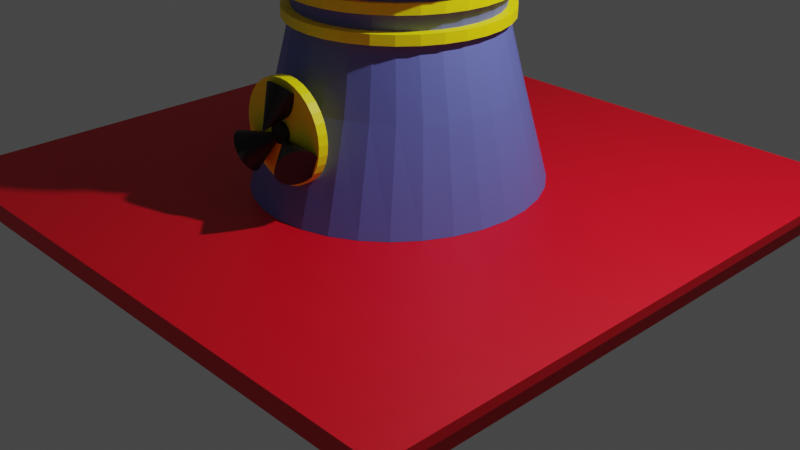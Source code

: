 # Source: EnergyStation.blend  (saved by Blender 3.4.6; exported with 4.5.12 LTS)
import bpy
from mathutils import Matrix  # noqa: F401  (used for matrix-valued properties, if any)

bpy.ops.wm.read_factory_settings(use_empty=True)
scene = bpy.context.scene
scene.name = 'Scene'

# ---- collections
col_collection = bpy.data.collections.new('Collection'); scene.collection.children.link(col_collection)

# ---- materials (node trees are filled in below, after node groups)
mat_material = bpy.data.materials.new('Material')
mat_material.alpha_threshold = 0.0
mat_material.use_transparent_shadow = False
mat_material.roughness = 0.5
mat_material.line_color = (0.0, 0.0, 0.0, 1.0)
mat_material_003 = bpy.data.materials.new('Material.003')
mat_material_003.use_transparent_shadow = False
mat_material_001 = bpy.data.materials.new('Material.001')
mat_material_001.use_transparent_shadow = False
mat_material_002 = bpy.data.materials.new('Material.002')
mat_material_002.use_transparent_shadow = False
mat_material_004 = bpy.data.materials.new('Material.004')
mat_material_004.use_transparent_shadow = False

# ---- material node trees
mat_material.use_nodes = True; mat_material.node_tree.nodes.clear()
_N = mat_material.node_tree.nodes; _L = mat_material.node_tree.links
n0 = _N.new('ShaderNodeOutputMaterial'); n0.name = 'Material Output'; n0.location = (300, 300)
n1 = _N.new('ShaderNodeBsdfPrincipled'); n1.name = 'Principled BSDF'; n1.location = (10, 300)
n1.distribution = 'GGX'
n1.subsurface_method = 'RANDOM_WALK_SKIN'
n1.inputs[0].default_value = (0.8, 0.0, 0.01455, 1.0)
n1.inputs[3].default_value = 1.45
n1.inputs[27].default_value = (0.0, 0.0, 0.0, 1.0)
n1.inputs[28].default_value = 1.0
_L.new(n1.outputs[0], n0.inputs[0])
n0.is_active_output = True
mat_material_003.use_nodes = True; mat_material_003.node_tree.nodes.clear()
_N = mat_material_003.node_tree.nodes; _L = mat_material_003.node_tree.links
n0 = _N.new('ShaderNodeBsdfPrincipled'); n0.name = 'Principled BSDF'; n0.location = (10, 300)
n0.distribution = 'GGX'
n0.subsurface_method = 'RANDOM_WALK_SKIN'
n0.inputs[0].default_value = (0.1267, 0.159, 0.5382, 1.0)
n0.inputs[3].default_value = 1.45
n0.inputs[27].default_value = (0.0, 0.0, 0.0, 1.0)
n0.inputs[28].default_value = 1.0
n1 = _N.new('ShaderNodeOutputMaterial'); n1.name = 'Material Output'; n1.location = (300, 300)
_L.new(n0.outputs[0], n1.inputs[0])
n1.is_active_output = True
mat_material_001.use_nodes = True; mat_material_001.node_tree.nodes.clear()
_N = mat_material_001.node_tree.nodes; _L = mat_material_001.node_tree.links
n0 = _N.new('ShaderNodeBsdfPrincipled'); n0.name = 'Principled BSDF'; n0.location = (10, 300)
n0.distribution = 'GGX'
n0.subsurface_method = 'RANDOM_WALK_SKIN'
n0.inputs[0].default_value = (0.002117, 0.04488, 0.9114, 1.0)
n0.inputs[3].default_value = 1.45
n0.inputs[27].default_value = (0.0, 0.0, 0.0, 1.0)
n0.inputs[28].default_value = 1.0
n1 = _N.new('ShaderNodeOutputMaterial'); n1.name = 'Material Output'; n1.location = (300, 300)
_L.new(n0.outputs[0], n1.inputs[0])
n1.is_active_output = True
mat_material_002.use_nodes = True; mat_material_002.node_tree.nodes.clear()
_N = mat_material_002.node_tree.nodes; _L = mat_material_002.node_tree.links
n0 = _N.new('ShaderNodeBsdfPrincipled'); n0.name = 'Principled BSDF'; n0.location = (10, 300)
n0.distribution = 'GGX'
n0.subsurface_method = 'RANDOM_WALK_SKIN'
n0.inputs[0].default_value = (1.0, 0.9003, 0.0, 1.0)
n0.inputs[3].default_value = 1.45
n0.inputs[27].default_value = (0.0, 0.0, 0.0, 1.0)
n0.inputs[28].default_value = 1.0
n1 = _N.new('ShaderNodeOutputMaterial'); n1.name = 'Material Output'; n1.location = (300, 300)
_L.new(n0.outputs[0], n1.inputs[0])
n1.is_active_output = True
mat_material_004.use_nodes = True; mat_material_004.node_tree.nodes.clear()
_N = mat_material_004.node_tree.nodes; _L = mat_material_004.node_tree.links
n0 = _N.new('ShaderNodeBsdfPrincipled'); n0.name = 'Principled BSDF'; n0.location = (10, 300)
n0.distribution = 'GGX'
n0.subsurface_method = 'RANDOM_WALK_SKIN'
n0.inputs[0].default_value = (0.0, 0.0, 0.0, 1.0)
n0.inputs[3].default_value = 1.45
n0.inputs[27].default_value = (0.0, 0.0, 0.0, 1.0)
n0.inputs[28].default_value = 1.0
n1 = _N.new('ShaderNodeOutputMaterial'); n1.name = 'Material Output'; n1.location = (300, 300)
_L.new(n0.outputs[0], n1.inputs[0])
n1.is_active_output = True

# ---- world
world_world = bpy.data.worlds.new('World'); scene.world = world_world
world_world.use_nodes = True; world_world.node_tree.nodes.clear()
_N = world_world.node_tree.nodes; _L = world_world.node_tree.links
n0 = _N.new('ShaderNodeOutputWorld'); n0.name = 'World Output'; n0.location = (300, 300)
n1 = _N.new('ShaderNodeBackground'); n1.name = 'Background'; n1.location = (10, 300)
n1.inputs[0].default_value = (0.05088, 0.05088, 0.05088, 1.0)
_L.new(n1.outputs[0], n0.inputs[0])
n0.is_active_output = True
world_world.color = (0.05088, 0.05088, 0.05088)
world_world.use_sun_shadow = False
world_world.sun_shadow_jitter_overblur = 0.0

# ---- cameras
cam_camera = bpy.data.cameras.new('Camera')
cam_camera.clip_end = 100.0
cam_camera.ortho_scale = 7.314

# ---- lights
light_light = bpy.data.lights.new('Light', 'POINT')
light_light.transmission_factor = 0.0
light_light.energy = 1000.0
light_light.shadow_soft_size = 0.1
light_light.shadow_maximum_resolution = 0.006
light_light.use_absolute_resolution = True

# ---- meshes
me_cube = bpy.data.meshes.new('Cube')
me_cube.from_pydata([(1.0, 1.0, 1.0), (1.0, 1.0, -1.0), (1.0, -1.0, 1.0), (1.0, -1.0, -1.0), (-1.0, 1.0, 1.0), (-1.0, 1.0, -1.0), (-1.0, -1.0, 1.0), (-1.0, -1.0, -1.0)], [], [(0, 4, 6, 2), (3, 2, 6, 7), (7, 6, 4, 5), (5, 1, 3, 7), (1, 0, 2, 3), (5, 4, 0, 1)])
_uv = me_cube.uv_layers.new(name='UVMap')
_uv.uv.foreach_set('vector', [0.625, 0.5, 0.875, 0.5, 0.875, 0.75, 0.625, 0.75, 0.375, 0.75, 0.625, 0.75, 0.625, 1.0, 0.375, 1.0, 0.375, 0.0, 0.625, 0.0, 0.625, 0.25, 0.375, 0.25, 0.125, 0.5, 0.375, 0.5, 0.375, 0.75, 0.125, 0.75, 0.375, 0.5, 0.625, 0.5, 0.625, 0.75, 0.375, 0.75, 0.375, 0.25, 0.625, 0.25, 0.625, 0.5, 0.375, 0.5])
me_cube.materials.append(mat_material)
me_cube.use_mirror_vertex_groups = False
me_cube.update()
me_cube_001 = bpy.data.meshes.new('Cube.001')
me_cube_001.from_pydata([(1.0, 1.0, 1.0), (1.0, 1.0, -1.0), (1.0, -1.0, 1.0), (1.0, -1.0, -1.0), (-1.0, 1.0, 1.0), (-1.0, 1.0, -1.0), (-1.0, -1.0, 1.0), (-1.0, -1.0, -1.0)], [], [(0, 4, 6, 2), (3, 2, 6, 7), (7, 6, 4, 5), (5, 1, 3, 7), (1, 0, 2, 3), (5, 4, 0, 1)])
_uv = me_cube_001.uv_layers.new(name='UVMap')
_uv.uv.foreach_set('vector', [0.625, 0.5, 0.875, 0.5, 0.875, 0.75, 0.625, 0.75, 0.375, 0.75, 0.625, 0.75, 0.625, 1.0, 0.375, 1.0, 0.375, 0.0, 0.625, 0.0, 0.625, 0.25, 0.375, 0.25, 0.125, 0.5, 0.375, 0.5, 0.375, 0.75, 0.125, 0.75, 0.375, 0.5, 0.625, 0.5, 0.625, 0.75, 0.375, 0.75, 0.375, 0.25, 0.625, 0.25, 0.625, 0.5, 0.375, 0.5])
me_cube_001.materials.append(mat_material)
me_cube_001.use_mirror_vertex_groups = False
me_cube_001.update()
me_cylinder = bpy.data.meshes.new('Cylinder')
me_cylinder.from_pydata([(-3.725e-09, 1.492, -1.0), (-3.54e-09, 1.242, 1.0), (0.2776, 1.464, -1.0), (0.2521, 1.218, 1.0), (0.5444, 1.379, -1.0), (0.4946, 1.148, 1.0), (0.7904, 1.241, -1.0), (0.718, 1.033, 1.0), (1.006, 1.055, -1.0), (0.9139, 0.8783, 1.0), (1.183, 0.8282, -1.0), (1.075, 0.6901, 1.0), (1.314, 0.5698, -1.0), (1.194, 0.4754, 1.0), (1.395, 0.2894, -1.0), (1.268, 0.2423, 1.0), (1.423, 0.0, -1.0), (1.292, -3.608e-09, 1.0), (1.395, -0.2937, -1.0), (1.268, -0.2423, 1.0), (1.314, -0.5741, -1.0), (1.194, -0.4754, 1.0), (1.183, -0.8325, -1.0), (1.075, -0.6901, 1.0), (1.006, -1.059, -1.0), (0.9139, -0.8783, 1.0), (0.7904, -1.245, -1.0), (0.718, -1.033, 1.0), (0.5444, -1.383, -1.0), (0.4946, -1.148, 1.0), (0.2776, -1.468, -1.0), (0.2521, -1.218, 1.0), (-3.725e-09, -1.497, -1.0), (-3.54e-09, -1.242, 1.0), (-0.2776, -1.468, -1.0), (-0.2521, -1.218, 1.0), (-0.5444, -1.383, -1.0), (-0.4946, -1.148, 1.0), (-0.7904, -1.245, -1.0), (-0.718, -1.033, 1.0), (-1.006, -1.059, -1.0), (-0.9139, -0.8783, 1.0), (-1.183, -0.8325, -1.0), (-1.075, -0.6901, 1.0), (-1.314, -0.5741, -1.0), (-1.194, -0.4754, 1.0), (-1.395, -0.2937, -1.0), (-1.268, -0.2423, 1.0), (-1.423, 0.0, -1.0), (-1.292, -3.608e-09, 1.0), (-1.395, 0.2894, -1.0), (-1.268, 0.2423, 1.0), (-1.314, 0.5698, -1.0), (-1.194, 0.4754, 1.0), (-1.183, 0.8282, -1.0), (-1.075, 0.6901, 1.0), (-1.006, 1.055, -1.0), (-0.9139, 0.8783, 1.0), (-0.7904, 1.241, -1.0), (-0.718, 1.033, 1.0), (-0.5444, 1.379, -1.0), (-0.4946, 1.148, 1.0), (-0.2776, 1.464, -1.0), (-0.2521, 1.218, 1.0), (-2.43e-09, 1.18, -0.3394), (0.2342, 1.158, -0.3394), (0.4595, 1.091, -0.3394), (0.6671, 0.9815, -0.3394), (0.849, 0.8347, -0.3394), (0.9984, 0.6558, -0.3394), (1.109, 0.4517, -0.3394), (1.178, 0.2303, -0.3394), (1.201, -2.689e-09, -0.3394), (1.178, -0.2303, -0.3394), (1.109, -0.4517, -0.3394), (0.9984, -0.6558, -0.3394), (0.849, -0.8347, -0.3394), (0.6671, -0.9815, -0.3394), (0.4595, -1.091, -0.3394), (0.2342, -1.158, -0.3394), (-2.43e-09, -1.18, -0.3394), (-0.2342, -1.158, -0.3394), (-0.4595, -1.091, -0.3394), (-0.6671, -0.9815, -0.3394), (-0.849, -0.8347, -0.3394), (-0.9984, -0.6558, -0.3394), (-1.109, -0.4517, -0.3394), (-1.178, -0.2303, -0.3394), (-1.201, -2.689e-09, -0.3394), (-1.178, 0.2303, -0.3394), (-1.109, 0.4517, -0.3394), (-0.9984, 0.6558, -0.3394), (-0.849, 0.8347, -0.3394), (-0.6671, 0.9815, -0.3394), (-0.4595, 1.091, -0.3394), (-0.2342, 1.158, -0.3394), (-2.137e-09, 1.098, 0.6161), (0.2295, 1.077, 0.6161), (0.4502, 1.014, 0.6161), (0.6536, 0.9127, 0.6161), (0.8319, 0.7762, 0.6161), (0.9782, 0.6098, 0.6161), (1.087, 0.4201, 0.6161), (1.154, 0.2141, 0.6161), (1.177, -1.455e-09, 0.6161), (1.154, -0.2141, 0.6161), (1.087, -0.4201, 0.6161), (0.9782, -0.6098, 0.6161), (0.8319, -0.7762, 0.6161), (0.6536, -0.9127, 0.6161), (0.4502, -1.014, 0.6161), (0.2295, -1.077, 0.6161), (-2.137e-09, -1.098, 0.6161), (-0.2295, -1.077, 0.6161), (-0.4502, -1.014, 0.6161), (-0.6536, -0.9127, 0.6161), (-0.8319, -0.7762, 0.6161), (-0.9782, -0.6098, 0.6161), (-1.087, -0.4201, 0.6161), (-1.154, -0.2141, 0.6161), (-1.177, -1.455e-09, 0.6161), (-1.154, 0.2141, 0.6161), (-1.087, 0.4201, 0.6161), (-0.9782, 0.6098, 0.6161), (-0.8319, 0.7762, 0.6161), (-0.6536, 0.9127, 0.6161), (-0.4502, 1.014, 0.6161), (-0.2295, 1.077, 0.6161), (0.1951, 0.9808, 0.1677), (0.3827, 0.9239, 0.1677), (0.5556, 0.8315, 0.1677), (0.7071, 0.7071, 0.1677), (0.8315, 0.5556, 0.1677), (0.9239, 0.3827, 0.1677), (0.9808, 0.1951, 0.1677), (1.0, 0.0, 0.1677), (0.9808, -0.1951, 0.1677), (0.9239, -0.3827, 0.1677), (0.8315, -0.5556, 0.1677), (0.7071, -0.7071, 0.1677), (0.5556, -0.8315, 0.1677), (0.3827, -0.9239, 0.1677), (0.1951, -0.9808, 0.1677), (0.0, -1.0, 0.1677), (-0.1951, -0.9808, 0.1677), (-0.3827, -0.9239, 0.1677), (-0.5556, -0.8315, 0.1677), (-0.7071, -0.7071, 0.1677), (-0.8315, -0.5556, 0.1677), (-0.9239, -0.3827, 0.1677), (-0.9808, -0.1951, 0.1677), (-1.0, 0.0, 0.1677), (-0.9808, 0.1951, 0.1677), (-0.9239, 0.3827, 0.1677), (-0.8315, 0.5556, 0.1677), (-0.7071, 0.7071, 0.1677), (-0.5556, 0.8315, 0.1677), (-0.3827, 0.9239, 0.1677), (-0.1951, 0.9808, 0.1677), (0.0, 1.0, 0.1677), (-5.118e-09, 0.9616, -1.0), (0.2776, 0.9432, -1.0), (0.5444, 0.8884, -1.0), (0.7904, 0.7996, -1.0), (1.006, 0.68, -1.0), (1.183, 0.7963, -1.0), (1.314, 0.5478, -1.0), (1.395, 0.2782, -1.0), (1.423, -0.002158, -1.0), (1.395, -0.1876, -1.0), (1.314, -0.5522, -1.0), (1.183, -0.8006, -1.0), (1.006, -0.68, -1.0), (0.7904, -0.7996, -1.0), (0.5444, -0.8884, -1.0), (0.2776, -0.9432, -1.0), (-5.118e-09, -0.9616, -1.0), (-0.2776, -0.9432, -1.0), (-0.5444, -0.8884, -1.0), (-0.7904, -0.7996, -1.0), (-1.006, -0.68, -1.0), (-1.183, -0.8006, -1.0), (-1.314, -0.5522, -1.0), (-1.395, -0.2825, -1.0), (-1.423, -0.002158, -1.0), (-1.395, 0.2782, -1.0), (-1.314, 0.5478, -1.0), (-1.183, 0.7963, -1.0), (-1.006, 0.68, -1.0), (-0.7904, 0.7996, -1.0), (-0.5444, 0.8884, -1.0), (-0.2776, 0.9432, -1.0)], [], [(96, 1, 3, 97), (97, 3, 5, 98), (98, 5, 7, 99), (99, 7, 9, 100), (100, 9, 11, 101), (101, 11, 13, 102), (102, 13, 15, 103), (103, 15, 17, 104), (104, 17, 19, 105), (105, 19, 21, 106), (106, 21, 23, 107), (107, 23, 25, 108), (108, 25, 27, 109), (109, 27, 29, 110), (110, 29, 31, 111), (111, 31, 33, 112), (112, 33, 35, 113), (113, 35, 37, 114), (114, 37, 39, 115), (115, 39, 41, 116), (116, 41, 43, 117), (117, 43, 45, 118), (118, 45, 47, 119), (119, 47, 49, 120), (120, 49, 51, 121), (121, 51, 53, 122), (122, 53, 55, 123), (123, 55, 57, 124), (124, 57, 59, 125), (125, 59, 61, 126), (3, 1, 63, 61, 59, 57, 55, 53, 51, 49, 47, 45, 43, 41, 39, 37, 35, 33, 31, 29, 27, 25, 23, 21, 19, 17, 15, 13, 11, 9, 7, 5), (126, 61, 63, 127), (127, 63, 1, 96), (62, 95, 64, 0), (60, 94, 95, 62), (58, 93, 94, 60), (56, 92, 93, 58), (54, 91, 92, 56), (52, 90, 91, 54), (50, 89, 90, 52), (48, 88, 89, 50), (46, 87, 88, 48), (44, 86, 87, 46), (42, 85, 86, 44), (40, 84, 85, 42), (38, 83, 84, 40), (36, 82, 83, 38), (34, 81, 82, 36), (32, 80, 81, 34), (30, 79, 80, 32), (28, 78, 79, 30), (26, 77, 78, 28), (24, 76, 77, 26), (22, 75, 76, 24), (20, 74, 75, 22), (18, 73, 74, 20), (16, 72, 73, 18), (14, 71, 72, 16), (12, 70, 71, 14), (10, 69, 70, 12), (8, 68, 69, 10), (6, 67, 68, 8), (4, 66, 67, 6), (2, 65, 66, 4), (0, 64, 65, 2), (158, 127, 96, 159), (157, 126, 127, 158), (156, 125, 126, 157), (155, 124, 125, 156), (154, 123, 124, 155), (153, 122, 123, 154), (152, 121, 122, 153), (151, 120, 121, 152), (150, 119, 120, 151), (149, 118, 119, 150), (148, 117, 118, 149), (147, 116, 117, 148), (146, 115, 116, 147), (145, 114, 115, 146), (144, 113, 114, 145), (143, 112, 113, 144), (142, 111, 112, 143), (141, 110, 111, 142), (140, 109, 110, 141), (139, 108, 109, 140), (138, 107, 108, 139), (137, 106, 107, 138), (136, 105, 106, 137), (135, 104, 105, 136), (134, 103, 104, 135), (133, 102, 103, 134), (132, 101, 102, 133), (131, 100, 101, 132), (130, 99, 100, 131), (129, 98, 99, 130), (128, 97, 98, 129), (159, 96, 97, 128), (64, 159, 128, 65), (65, 128, 129, 66), (66, 129, 130, 67), (67, 130, 131, 68), (68, 131, 132, 69), (69, 132, 133, 70), (70, 133, 134, 71), (71, 134, 135, 72), (72, 135, 136, 73), (73, 136, 137, 74), (74, 137, 138, 75), (75, 138, 139, 76), (76, 139, 140, 77), (77, 140, 141, 78), (78, 141, 142, 79), (79, 142, 143, 80), (80, 143, 144, 81), (81, 144, 145, 82), (82, 145, 146, 83), (83, 146, 147, 84), (84, 147, 148, 85), (85, 148, 149, 86), (86, 149, 150, 87), (87, 150, 151, 88), (88, 151, 152, 89), (89, 152, 153, 90), (90, 153, 154, 91), (91, 154, 155, 92), (92, 155, 156, 93), (93, 156, 157, 94), (94, 157, 158, 95), (95, 158, 159, 64), (160, 161, 162, 163, 164, 165, 166, 167, 168, 169, 170, 171, 172, 173, 174, 175, 176, 177, 178, 179, 180, 181, 182, 183, 184, 185, 186, 187, 188, 189, 190, 191)])
_uv = me_cylinder.uv_layers.new(name='UVMap')
_uv.uv.foreach_set('vector', [1.0, 0.904, 1.0, 1.0, 0.9688, 1.0, 0.9688, 0.904, 0.9688, 0.904, 0.9688, 1.0, 0.9375, 1.0, 0.9375, 0.904, 0.9375, 0.904, 0.9375, 1.0, 0.9062, 1.0, 0.9062, 0.904, 0.9062, 0.904, 0.9062, 1.0, 0.875, 1.0, 0.875, 0.904, 0.875, 0.904, 0.875, 1.0, 0.8438, 1.0, 0.8438, 0.904, 0.8438, 0.904, 0.8438, 1.0, 0.8125, 1.0, 0.8125, 0.904, 0.8125, 0.904, 0.8125, 1.0, 0.7812, 1.0, 0.7812, 0.904, 0.7812, 0.904, 0.7812, 1.0, 0.75, 1.0, 0.75, 0.904, 0.75, 0.904, 0.75, 1.0, 0.7188, 1.0, 0.7188, 0.904, 0.7188, 0.904, 0.7188, 1.0, 0.6875, 1.0, 0.6875, 0.904, 0.6875, 0.904, 0.6875, 1.0, 0.6562, 1.0, 0.6562, 0.904, 0.6562, 0.904, 0.6562, 1.0, 0.625, 1.0, 0.625, 0.904, 0.625, 0.904, 0.625, 1.0, 0.5938, 1.0, 0.5938, 0.904, 0.5938, 0.904, 0.5938, 1.0, 0.5625, 1.0, 0.5625, 0.904, 0.5625, 0.904, 0.5625, 1.0, 0.5312, 1.0, 0.5312, 0.904, 0.5312, 0.904, 0.5312, 1.0, 0.5, 1.0, 0.5, 0.904, 0.5, 0.904, 0.5, 1.0, 0.4688, 1.0, 0.4688, 0.904, 0.4688, 0.904, 0.4688, 1.0, 0.4375, 1.0, 0.4375, 0.904, 0.4375, 0.904, 0.4375, 1.0, 0.4062, 1.0, 0.4062, 0.904, 0.4062, 0.904, 0.4062, 1.0, 0.375, 1.0, 0.375, 0.904, 0.375, 0.904, 0.375, 1.0, 0.3438, 1.0, 0.3438, 0.904, 0.3438, 0.904, 0.3438, 1.0, 0.3125, 1.0, 0.3125, 0.904, 0.3125, 0.904, 0.3125, 1.0, 0.2812, 1.0, 0.2812, 0.904, 0.2812, 0.904, 0.2812, 1.0, 0.25, 1.0, 0.25, 0.904, 0.25, 0.904, 0.25, 1.0, 0.2188, 1.0, 0.2188, 0.904, 0.2188, 0.904, 0.2188, 1.0, 0.1875, 1.0, 0.1875, 0.904, 0.1875, 0.904, 0.1875, 1.0, 0.1562, 1.0, 0.1562, 0.904, 0.1562, 0.904, 0.1562, 1.0, 0.125, 1.0, 0.125, 0.904, 0.125, 0.904, 0.125, 1.0, 0.09375, 1.0, 0.09375, 0.904, 0.09375, 0.904, 0.09375, 1.0, 0.0625, 1.0, 0.0625, 0.904, 0.2968, 0.4854, 0.25, 0.49, 0.2032, 0.4854, 0.1582, 0.4717, 0.1167, 0.4496, 0.08029, 0.4197, 0.05045, 0.3833, 0.02827, 0.3418, 0.01461, 0.2968, 0.01, 0.25, 0.01461, 0.2032, 0.02827, 0.1582, 0.05045, 0.1167, 0.08029, 0.08029, 0.1167, 0.05045, 0.1582, 0.02827, 0.2032, 0.01461, 0.25, 0.01, 0.2968, 0.01461, 0.3418, 0.02827, 0.3833, 0.05045, 0.4197, 0.08029, 0.4496, 0.1167, 0.4717, 0.1582, 0.4854, 0.2032, 0.49, 0.25, 0.4854, 0.2968, 0.4717, 0.3418, 0.4496, 0.3833, 0.4197, 0.4197, 0.3833, 0.4496, 0.3418, 0.4717, 0.0625, 0.904, 0.0625, 1.0, 0.03125, 1.0, 0.03125, 0.904, 0.03125, 0.904, 0.03125, 1.0, 0.0, 1.0, 0.0, 0.904, 0.03125, 0.5, 0.03125, 0.6651, 0.0, 0.6651, 0.0, 0.5, 0.0625, 0.5, 0.0625, 0.6651, 0.03125, 0.6651, 0.03125, 0.5, 0.09375, 0.5, 0.09375, 0.6651, 0.0625, 0.6651, 0.0625, 0.5, 0.125, 0.5, 0.125, 0.6651, 0.09375, 0.6651, 0.09375, 0.5, 0.1562, 0.5, 0.1562, 0.6651, 0.125, 0.6651, 0.125, 0.5, 0.1875, 0.5, 0.1875, 0.6651, 0.1562, 0.6651, 0.1562, 0.5, 0.2188, 0.5, 0.2188, 0.6651, 0.1875, 0.6651, 0.1875, 0.5, 0.25, 0.5, 0.25, 0.6651, 0.2188, 0.6651, 0.2188, 0.5, 0.2812, 0.5, 0.2812, 0.6651, 0.25, 0.6651, 0.25, 0.5, 0.3125, 0.5, 0.3125, 0.6651, 0.2812, 0.6651, 0.2812, 0.5, 0.3438, 0.5, 0.3438, 0.6651, 0.3125, 0.6651, 0.3125, 0.5, 0.375, 0.5, 0.375, 0.6651, 0.3438, 0.6651, 0.3438, 0.5, 0.4062, 0.5, 0.4062, 0.6651, 0.375, 0.6651, 0.375, 0.5, 0.4375, 0.5, 0.4375, 0.6651, 0.4062, 0.6651, 0.4062, 0.5, 0.4688, 0.5, 0.4688, 0.6651, 0.4375, 0.6651, 0.4375, 0.5, 0.5, 0.5, 0.5, 0.6651, 0.4688, 0.6651, 0.4688, 0.5, 0.5312, 0.5, 0.5312, 0.6651, 0.5, 0.6651, 0.5, 0.5, 0.5625, 0.5, 0.5625, 0.6651, 0.5312, 0.6651, 0.5312, 0.5, 0.5938, 0.5, 0.5938, 0.6651, 0.5625, 0.6651, 0.5625, 0.5, 0.625, 0.5, 0.625, 0.6651, 0.5938, 0.6651, 0.5938, 0.5, 0.6562, 0.5, 0.6562, 0.6651, 0.625, 0.6651, 0.625, 0.5, 0.6875, 0.5, 0.6875, 0.6651, 0.6562, 0.6651, 0.6562, 0.5, 0.7188, 0.5, 0.7188, 0.6651, 0.6875, 0.6651, 0.6875, 0.5, 0.75, 0.5, 0.75, 0.6651, 0.7188, 0.6651, 0.7188, 0.5, 0.7812, 0.5, 0.7812, 0.6651, 0.75, 0.6651, 0.75, 0.5, 0.8125, 0.5, 0.8125, 0.6651, 0.7812, 0.6651, 0.7812, 0.5, 0.8438, 0.5, 0.8438, 0.6651, 0.8125, 0.6651, 0.8125, 0.5, 0.875, 0.5, 0.875, 0.6651, 0.8438, 0.6651, 0.8438, 0.5, 0.9062, 0.5, 0.9062, 0.6651, 0.875, 0.6651, 0.875, 0.5, 0.9375, 0.5, 0.9375, 0.6651, 0.9062, 0.6651, 0.9062, 0.5, 0.9688, 0.5, 0.9688, 0.6651, 0.9375, 0.6651, 0.9375, 0.5, 1.0, 0.5, 1.0, 0.6651, 0.9688, 0.6651, 0.9688, 0.5, 0.03125, 0.7919, 0.03125, 0.904, 0.0, 0.904, 0.0, 0.7919, 0.0625, 0.7919, 0.0625, 0.904, 0.03125, 0.904, 0.03125, 0.7919, 0.09375, 0.7919, 0.09375, 0.904, 0.0625, 0.904, 0.0625, 0.7919, 0.125, 0.7919, 0.125, 0.904, 0.09375, 0.904, 0.09375, 0.7919, 0.1562, 0.7919, 0.1562, 0.904, 0.125, 0.904, 0.125, 0.7919, 0.1875, 0.7919, 0.1875, 0.904, 0.1562, 0.904, 0.1562, 0.7919, 0.2188, 0.7919, 0.2188, 0.904, 0.1875, 0.904, 0.1875, 0.7919, 0.25, 0.7919, 0.25, 0.904, 0.2188, 0.904, 0.2188, 0.7919, 0.2812, 0.7919, 0.2812, 0.904, 0.25, 0.904, 0.25, 0.7919, 0.3125, 0.7919, 0.3125, 0.904, 0.2812, 0.904, 0.2812, 0.7919, 0.3438, 0.7919, 0.3438, 0.904, 0.3125, 0.904, 0.3125, 0.7919, 0.375, 0.7919, 0.375, 0.904, 0.3438, 0.904, 0.3438, 0.7919, 0.4062, 0.7919, 0.4062, 0.904, 0.375, 0.904, 0.375, 0.7919, 0.4375, 0.7919, 0.4375, 0.904, 0.4062, 0.904, 0.4062, 0.7919, 0.4688, 0.7919, 0.4688, 0.904, 0.4375, 0.904, 0.4375, 0.7919, 0.5, 0.7919, 0.5, 0.904, 0.4688, 0.904, 0.4688, 0.7919, 0.5312, 0.7919, 0.5312, 0.904, 0.5, 0.904, 0.5, 0.7919, 0.5625, 0.7919, 0.5625, 0.904, 0.5312, 0.904, 0.5312, 0.7919, 0.5938, 0.7919, 0.5938, 0.904, 0.5625, 0.904, 0.5625, 0.7919, 0.625, 0.7919, 0.625, 0.904, 0.5938, 0.904, 0.5938, 0.7919, 0.6562, 0.7919, 0.6562, 0.904, 0.625, 0.904, 0.625, 0.7919, 0.6875, 0.7919, 0.6875, 0.904, 0.6562, 0.904, 0.6562, 0.7919, 0.7188, 0.7919, 0.7188, 0.904, 0.6875, 0.904, 0.6875, 0.7919, 0.75, 0.7919, 0.75, 0.904, 0.7188, 0.904, 0.7188, 0.7919, 0.7812, 0.7919, 0.7812, 0.904, 0.75, 0.904, 0.75, 0.7919, 0.8125, 0.7919, 0.8125, 0.904, 0.7812, 0.904, 0.7812, 0.7919, 0.8438, 0.7919, 0.8438, 0.904, 0.8125, 0.904, 0.8125, 0.7919, 0.875, 0.7919, 0.875, 0.904, 0.8438, 0.904, 0.8438, 0.7919, 0.9062, 0.7919, 0.9062, 0.904, 0.875, 0.904, 0.875, 0.7919, 0.9375, 0.7919, 0.9375, 0.904, 0.9062, 0.904, 0.9062, 0.7919, 0.9688, 0.7919, 0.9688, 0.904, 0.9375, 0.904, 0.9375, 0.7919, 1.0, 0.7919, 1.0, 0.904, 0.9688, 0.904, 0.9688, 0.7919, 1.0, 0.6651, 1.0, 0.7919, 0.9688, 0.7919, 0.9688, 0.6651, 0.9688, 0.6651, 0.9688, 0.7919, 0.9375, 0.7919, 0.9375, 0.6651, 0.9375, 0.6651, 0.9375, 0.7919, 0.9062, 0.7919, 0.9062, 0.6651, 0.9062, 0.6651, 0.9062, 0.7919, 0.875, 0.7919, 0.875, 0.6651, 0.875, 0.6651, 0.875, 0.7919, 0.8438, 0.7919, 0.8438, 0.6651, 0.8438, 0.6651, 0.8438, 0.7919, 0.8125, 0.7919, 0.8125, 0.6651, 0.8125, 0.6651, 0.8125, 0.7919, 0.7812, 0.7919, 0.7812, 0.6651, 0.7812, 0.6651, 0.7812, 0.7919, 0.75, 0.7919, 0.75, 0.6651, 0.75, 0.6651, 0.75, 0.7919, 0.7188, 0.7919, 0.7188, 0.6651, 0.7188, 0.6651, 0.7188, 0.7919, 0.6875, 0.7919, 0.6875, 0.6651, 0.6875, 0.6651, 0.6875, 0.7919, 0.6562, 0.7919, 0.6562, 0.6651, 0.6562, 0.6651, 0.6562, 0.7919, 0.625, 0.7919, 0.625, 0.6651, 0.625, 0.6651, 0.625, 0.7919, 0.5938, 0.7919, 0.5938, 0.6651, 0.5938, 0.6651, 0.5938, 0.7919, 0.5625, 0.7919, 0.5625, 0.6651, 0.5625, 0.6651, 0.5625, 0.7919, 0.5312, 0.7919, 0.5312, 0.6651, 0.5312, 0.6651, 0.5312, 0.7919, 0.5, 0.7919, 0.5, 0.6651, 0.5, 0.6651, 0.5, 0.7919, 0.4688, 0.7919, 0.4688, 0.6651, 0.4688, 0.6651, 0.4688, 0.7919, 0.4375, 0.7919, 0.4375, 0.6651, 0.4375, 0.6651, 0.4375, 0.7919, 0.4062, 0.7919, 0.4062, 0.6651, 0.4062, 0.6651, 0.4062, 0.7919, 0.375, 0.7919, 0.375, 0.6651, 0.375, 0.6651, 0.375, 0.7919, 0.3438, 0.7919, 0.3438, 0.6651, 0.3438, 0.6651, 0.3438, 0.7919, 0.3125, 0.7919, 0.3125, 0.6651, 0.3125, 0.6651, 0.3125, 0.7919, 0.2812, 0.7919, 0.2812, 0.6651, 0.2812, 0.6651, 0.2812, 0.7919, 0.25, 0.7919, 0.25, 0.6651, 0.25, 0.6651, 0.25, 0.7919, 0.2188, 0.7919, 0.2188, 0.6651, 0.2188, 0.6651, 0.2188, 0.7919, 0.1875, 0.7919, 0.1875, 0.6651, 0.1875, 0.6651, 0.1875, 0.7919, 0.1562, 0.7919, 0.1562, 0.6651, 0.1562, 0.6651, 0.1562, 0.7919, 0.125, 0.7919, 0.125, 0.6651, 0.125, 0.6651, 0.125, 0.7919, 0.09375, 0.7919, 0.09375, 0.6651, 0.09375, 0.6651, 0.09375, 0.7919, 0.0625, 0.7919, 0.0625, 0.6651, 0.0625, 0.6651, 0.0625, 0.7919, 0.03125, 0.7919, 0.03125, 0.6651, 0.03125, 0.6651, 0.03125, 0.7919, 0.0, 0.7919, 0.0, 0.6651, 0.75, 0.49, 0.7968, 0.4854, 0.8418, 0.4717, 0.8833, 0.4496, 0.9197, 0.4197, 0.9496, 0.3833, 0.9717, 0.3418, 0.9854, 0.2968, 0.99, 0.25, 0.9854, 0.2032, 0.9717, 0.1582, 0.9496, 0.1167, 0.9197, 0.08029, 0.8833, 0.05045, 0.8418, 0.02827, 0.7968, 0.01461, 0.75, 0.01, 0.7032, 0.01461, 0.6582, 0.02827, 0.6167, 0.05045, 0.5803, 0.08029, 0.5504, 0.1167, 0.5283, 0.1582, 0.5146, 0.2032, 0.51, 0.25, 0.5146, 0.2968, 0.5283, 0.3418, 0.5504, 0.3833, 0.5803, 0.4197, 0.6167, 0.4496, 0.6582, 0.4717, 0.7032, 0.4854])
me_cylinder.materials.append(mat_material_003)
me_cylinder.update()
me_cylinder_001 = bpy.data.meshes.new('Cylinder.001')
me_cylinder_001.from_pydata([(0.0, 1.0, -1.0), (0.0, 1.0, 1.0), (0.1951, 0.9808, -1.0), (0.1951, 0.9808, 1.0), (0.3827, 0.9239, -1.0), (0.3827, 0.9239, 1.0), (0.5556, 0.8315, -1.0), (0.5556, 0.8315, 1.0), (0.7071, 0.7071, -1.0), (0.7071, 0.7071, 1.0), (0.8315, 0.5556, -1.0), (0.8315, 0.5556, 1.0), (0.9239, 0.3827, -1.0), (0.9239, 0.3827, 1.0), (0.9808, 0.1951, -1.0), (0.9808, 0.1951, 1.0), (1.0, 0.0, -1.0), (1.0, 0.0, 1.0), (0.9808, -0.1951, -1.0), (0.9808, -0.1951, 1.0), (0.9239, -0.3827, -1.0), (0.9239, -0.3827, 1.0), (0.8315, -0.5556, -1.0), (0.8315, -0.5556, 1.0), (0.7071, -0.7071, -1.0), (0.7071, -0.7071, 1.0), (0.5556, -0.8315, -1.0), (0.5556, -0.8315, 1.0), (0.3827, -0.9239, -1.0), (0.3827, -0.9239, 1.0), (0.1951, -0.9808, -1.0), (0.1951, -0.9808, 1.0), (0.0, -1.0, -1.0), (0.0, -1.0, 1.0), (-0.1951, -0.9808, -1.0), (-0.1951, -0.9808, 1.0), (-0.3827, -0.9239, -1.0), (-0.3827, -0.9239, 1.0), (-0.5556, -0.8315, -1.0), (-0.5556, -0.8315, 1.0), (-0.7071, -0.7071, -1.0), (-0.7071, -0.7071, 1.0), (-0.8315, -0.5556, -1.0), (-0.8315, -0.5556, 1.0), (-0.9239, -0.3827, -1.0), (-0.9239, -0.3827, 1.0), (-0.9808, -0.1951, -1.0), (-0.9808, -0.1951, 1.0), (-1.0, 0.0, -1.0), (-1.0, 0.0, 1.0), (-0.9808, 0.1951, -1.0), (-0.9808, 0.1951, 1.0), (-0.9239, 0.3827, -1.0), (-0.9239, 0.3827, 1.0), (-0.8315, 0.5556, -1.0), (-0.8315, 0.5556, 1.0), (-0.7071, 0.7071, -1.0), (-0.7071, 0.7071, 1.0), (-0.5556, 0.8315, -1.0), (-0.5556, 0.8315, 1.0), (-0.3827, 0.9239, -1.0), (-0.3827, 0.9239, 1.0), (-0.1951, 0.9808, -1.0), (-0.1951, 0.9808, 1.0)], [], [(0, 1, 3, 2), (2, 3, 5, 4), (4, 5, 7, 6), (6, 7, 9, 8), (8, 9, 11, 10), (10, 11, 13, 12), (12, 13, 15, 14), (14, 15, 17, 16), (16, 17, 19, 18), (18, 19, 21, 20), (20, 21, 23, 22), (22, 23, 25, 24), (24, 25, 27, 26), (26, 27, 29, 28), (28, 29, 31, 30), (30, 31, 33, 32), (32, 33, 35, 34), (34, 35, 37, 36), (36, 37, 39, 38), (38, 39, 41, 40), (40, 41, 43, 42), (42, 43, 45, 44), (44, 45, 47, 46), (46, 47, 49, 48), (48, 49, 51, 50), (50, 51, 53, 52), (52, 53, 55, 54), (54, 55, 57, 56), (56, 57, 59, 58), (58, 59, 61, 60), (3, 1, 63, 61, 59, 57, 55, 53, 51, 49, 47, 45, 43, 41, 39, 37, 35, 33, 31, 29, 27, 25, 23, 21, 19, 17, 15, 13, 11, 9, 7, 5), (60, 61, 63, 62), (62, 63, 1, 0), (0, 2, 4, 6, 8, 10, 12, 14, 16, 18, 20, 22, 24, 26, 28, 30, 32, 34, 36, 38, 40, 42, 44, 46, 48, 50, 52, 54, 56, 58, 60, 62)])
_uv = me_cylinder_001.uv_layers.new(name='UVMap')
_uv.uv.foreach_set('vector', [1.0, 0.5, 1.0, 1.0, 0.9688, 1.0, 0.9688, 0.5, 0.9688, 0.5, 0.9688, 1.0, 0.9375, 1.0, 0.9375, 0.5, 0.9375, 0.5, 0.9375, 1.0, 0.9062, 1.0, 0.9062, 0.5, 0.9062, 0.5, 0.9062, 1.0, 0.875, 1.0, 0.875, 0.5, 0.875, 0.5, 0.875, 1.0, 0.8438, 1.0, 0.8438, 0.5, 0.8438, 0.5, 0.8438, 1.0, 0.8125, 1.0, 0.8125, 0.5, 0.8125, 0.5, 0.8125, 1.0, 0.7812, 1.0, 0.7812, 0.5, 0.7812, 0.5, 0.7812, 1.0, 0.75, 1.0, 0.75, 0.5, 0.75, 0.5, 0.75, 1.0, 0.7188, 1.0, 0.7188, 0.5, 0.7188, 0.5, 0.7188, 1.0, 0.6875, 1.0, 0.6875, 0.5, 0.6875, 0.5, 0.6875, 1.0, 0.6562, 1.0, 0.6562, 0.5, 0.6562, 0.5, 0.6562, 1.0, 0.625, 1.0, 0.625, 0.5, 0.625, 0.5, 0.625, 1.0, 0.5938, 1.0, 0.5938, 0.5, 0.5938, 0.5, 0.5938, 1.0, 0.5625, 1.0, 0.5625, 0.5, 0.5625, 0.5, 0.5625, 1.0, 0.5312, 1.0, 0.5312, 0.5, 0.5312, 0.5, 0.5312, 1.0, 0.5, 1.0, 0.5, 0.5, 0.5, 0.5, 0.5, 1.0, 0.4688, 1.0, 0.4688, 0.5, 0.4688, 0.5, 0.4688, 1.0, 0.4375, 1.0, 0.4375, 0.5, 0.4375, 0.5, 0.4375, 1.0, 0.4062, 1.0, 0.4062, 0.5, 0.4062, 0.5, 0.4062, 1.0, 0.375, 1.0, 0.375, 0.5, 0.375, 0.5, 0.375, 1.0, 0.3438, 1.0, 0.3438, 0.5, 0.3438, 0.5, 0.3438, 1.0, 0.3125, 1.0, 0.3125, 0.5, 0.3125, 0.5, 0.3125, 1.0, 0.2812, 1.0, 0.2812, 0.5, 0.2812, 0.5, 0.2812, 1.0, 0.25, 1.0, 0.25, 0.5, 0.25, 0.5, 0.25, 1.0, 0.2188, 1.0, 0.2188, 0.5, 0.2188, 0.5, 0.2188, 1.0, 0.1875, 1.0, 0.1875, 0.5, 0.1875, 0.5, 0.1875, 1.0, 0.1562, 1.0, 0.1562, 0.5, 0.1562, 0.5, 0.1562, 1.0, 0.125, 1.0, 0.125, 0.5, 0.125, 0.5, 0.125, 1.0, 0.09375, 1.0, 0.09375, 0.5, 0.09375, 0.5, 0.09375, 1.0, 0.0625, 1.0, 0.0625, 0.5, 0.2968, 0.4854, 0.25, 0.49, 0.2032, 0.4854, 0.1582, 0.4717, 0.1167, 0.4496, 0.08029, 0.4197, 0.05045, 0.3833, 0.02827, 0.3418, 0.01461, 0.2968, 0.01, 0.25, 0.01461, 0.2032, 0.02827, 0.1582, 0.05045, 0.1167, 0.08029, 0.08029, 0.1167, 0.05045, 0.1582, 0.02827, 0.2032, 0.01461, 0.25, 0.01, 0.2968, 0.01461, 0.3418, 0.02827, 0.3833, 0.05045, 0.4197, 0.08029, 0.4496, 0.1167, 0.4717, 0.1582, 0.4854, 0.2032, 0.49, 0.25, 0.4854, 0.2968, 0.4717, 0.3418, 0.4496, 0.3833, 0.4197, 0.4197, 0.3833, 0.4496, 0.3418, 0.4717, 0.0625, 0.5, 0.0625, 1.0, 0.03125, 1.0, 0.03125, 0.5, 0.03125, 0.5, 0.03125, 1.0, 0.0, 1.0, 0.0, 0.5, 0.75, 0.49, 0.7968, 0.4854, 0.8418, 0.4717, 0.8833, 0.4496, 0.9197, 0.4197, 0.9496, 0.3833, 0.9717, 0.3418, 0.9854, 0.2968, 0.99, 0.25, 0.9854, 0.2032, 0.9717, 0.1582, 0.9496, 0.1167, 0.9197, 0.08029, 0.8833, 0.05045, 0.8418, 0.02827, 0.7968, 0.01461, 0.75, 0.01, 0.7032, 0.01461, 0.6582, 0.02827, 0.6167, 0.05045, 0.5803, 0.08029, 0.5504, 0.1167, 0.5283, 0.1582, 0.5146, 0.2032, 0.51, 0.25, 0.5146, 0.2968, 0.5283, 0.3418, 0.5504, 0.3833, 0.5803, 0.4197, 0.6167, 0.4496, 0.6582, 0.4717, 0.7032, 0.4854])
me_cylinder_001.materials.append(mat_material_001)
me_cylinder_001.update()
me_cylinder_002 = bpy.data.meshes.new('Cylinder.002')
me_cylinder_002.from_pydata([(0.0, 1.0, -1.0), (0.0, 1.0, 1.0), (0.1951, 0.9808, -1.0), (0.1951, 0.9808, 1.0), (0.3827, 0.9239, -1.0), (0.3827, 0.9239, 1.0), (0.5556, 0.8315, -1.0), (0.5556, 0.8315, 1.0), (0.7071, 0.7071, -1.0), (0.7071, 0.7071, 1.0), (0.8315, 0.5556, -1.0), (0.8315, 0.5556, 1.0), (0.9239, 0.3827, -1.0), (0.9239, 0.3827, 1.0), (0.9808, 0.1951, -1.0), (0.9808, 0.1951, 1.0), (1.0, 0.0, -1.0), (1.0, 0.0, 1.0), (0.9808, -0.1951, -1.0), (0.9808, -0.1951, 1.0), (0.9239, -0.3827, -1.0), (0.9239, -0.3827, 1.0), (0.8315, -0.5556, -1.0), (0.8315, -0.5556, 1.0), (0.7071, -0.7071, -1.0), (0.7071, -0.7071, 1.0), (0.5556, -0.8315, -1.0), (0.5556, -0.8315, 1.0), (0.3827, -0.9239, -1.0), (0.3827, -0.9239, 1.0), (0.1951, -0.9808, -1.0), (0.1951, -0.9808, 1.0), (0.0, -1.0, -1.0), (0.0, -1.0, 1.0), (-0.1951, -0.9808, -1.0), (-0.1951, -0.9808, 1.0), (-0.3827, -0.9239, -1.0), (-0.3827, -0.9239, 1.0), (-0.5556, -0.8315, -1.0), (-0.5556, -0.8315, 1.0), (-0.7071, -0.7071, -1.0), (-0.7071, -0.7071, 1.0), (-0.8315, -0.5556, -1.0), (-0.8315, -0.5556, 1.0), (-0.9239, -0.3827, -1.0), (-0.9239, -0.3827, 1.0), (-0.9808, -0.1951, -1.0), (-0.9808, -0.1951, 1.0), (-1.0, 0.0, -1.0), (-1.0, 0.0, 1.0), (-0.9808, 0.1951, -1.0), (-0.9808, 0.1951, 1.0), (-0.9239, 0.3827, -1.0), (-0.9239, 0.3827, 1.0), (-0.8315, 0.5556, -1.0), (-0.8315, 0.5556, 1.0), (-0.7071, 0.7071, -1.0), (-0.7071, 0.7071, 1.0), (-0.5556, 0.8315, -1.0), (-0.5556, 0.8315, 1.0), (-0.3827, 0.9239, -1.0), (-0.3827, 0.9239, 1.0), (-0.1951, 0.9808, -1.0), (-0.1951, 0.9808, 1.0)], [], [(0, 1, 3, 2), (2, 3, 5, 4), (4, 5, 7, 6), (6, 7, 9, 8), (8, 9, 11, 10), (10, 11, 13, 12), (12, 13, 15, 14), (14, 15, 17, 16), (16, 17, 19, 18), (18, 19, 21, 20), (20, 21, 23, 22), (22, 23, 25, 24), (24, 25, 27, 26), (26, 27, 29, 28), (28, 29, 31, 30), (30, 31, 33, 32), (32, 33, 35, 34), (34, 35, 37, 36), (36, 37, 39, 38), (38, 39, 41, 40), (40, 41, 43, 42), (42, 43, 45, 44), (44, 45, 47, 46), (46, 47, 49, 48), (48, 49, 51, 50), (50, 51, 53, 52), (52, 53, 55, 54), (54, 55, 57, 56), (56, 57, 59, 58), (58, 59, 61, 60), (3, 1, 63, 61, 59, 57, 55, 53, 51, 49, 47, 45, 43, 41, 39, 37, 35, 33, 31, 29, 27, 25, 23, 21, 19, 17, 15, 13, 11, 9, 7, 5), (60, 61, 63, 62), (62, 63, 1, 0), (0, 2, 4, 6, 8, 10, 12, 14, 16, 18, 20, 22, 24, 26, 28, 30, 32, 34, 36, 38, 40, 42, 44, 46, 48, 50, 52, 54, 56, 58, 60, 62)])
_uv = me_cylinder_002.uv_layers.new(name='UVMap')
_uv.uv.foreach_set('vector', [1.0, 0.5, 1.0, 1.0, 0.9688, 1.0, 0.9688, 0.5, 0.9688, 0.5, 0.9688, 1.0, 0.9375, 1.0, 0.9375, 0.5, 0.9375, 0.5, 0.9375, 1.0, 0.9062, 1.0, 0.9062, 0.5, 0.9062, 0.5, 0.9062, 1.0, 0.875, 1.0, 0.875, 0.5, 0.875, 0.5, 0.875, 1.0, 0.8438, 1.0, 0.8438, 0.5, 0.8438, 0.5, 0.8438, 1.0, 0.8125, 1.0, 0.8125, 0.5, 0.8125, 0.5, 0.8125, 1.0, 0.7812, 1.0, 0.7812, 0.5, 0.7812, 0.5, 0.7812, 1.0, 0.75, 1.0, 0.75, 0.5, 0.75, 0.5, 0.75, 1.0, 0.7188, 1.0, 0.7188, 0.5, 0.7188, 0.5, 0.7188, 1.0, 0.6875, 1.0, 0.6875, 0.5, 0.6875, 0.5, 0.6875, 1.0, 0.6562, 1.0, 0.6562, 0.5, 0.6562, 0.5, 0.6562, 1.0, 0.625, 1.0, 0.625, 0.5, 0.625, 0.5, 0.625, 1.0, 0.5938, 1.0, 0.5938, 0.5, 0.5938, 0.5, 0.5938, 1.0, 0.5625, 1.0, 0.5625, 0.5, 0.5625, 0.5, 0.5625, 1.0, 0.5312, 1.0, 0.5312, 0.5, 0.5312, 0.5, 0.5312, 1.0, 0.5, 1.0, 0.5, 0.5, 0.5, 0.5, 0.5, 1.0, 0.4688, 1.0, 0.4688, 0.5, 0.4688, 0.5, 0.4688, 1.0, 0.4375, 1.0, 0.4375, 0.5, 0.4375, 0.5, 0.4375, 1.0, 0.4062, 1.0, 0.4062, 0.5, 0.4062, 0.5, 0.4062, 1.0, 0.375, 1.0, 0.375, 0.5, 0.375, 0.5, 0.375, 1.0, 0.3438, 1.0, 0.3438, 0.5, 0.3438, 0.5, 0.3438, 1.0, 0.3125, 1.0, 0.3125, 0.5, 0.3125, 0.5, 0.3125, 1.0, 0.2812, 1.0, 0.2812, 0.5, 0.2812, 0.5, 0.2812, 1.0, 0.25, 1.0, 0.25, 0.5, 0.25, 0.5, 0.25, 1.0, 0.2188, 1.0, 0.2188, 0.5, 0.2188, 0.5, 0.2188, 1.0, 0.1875, 1.0, 0.1875, 0.5, 0.1875, 0.5, 0.1875, 1.0, 0.1562, 1.0, 0.1562, 0.5, 0.1562, 0.5, 0.1562, 1.0, 0.125, 1.0, 0.125, 0.5, 0.125, 0.5, 0.125, 1.0, 0.09375, 1.0, 0.09375, 0.5, 0.09375, 0.5, 0.09375, 1.0, 0.0625, 1.0, 0.0625, 0.5, 0.2968, 0.4854, 0.25, 0.49, 0.2032, 0.4854, 0.1582, 0.4717, 0.1167, 0.4496, 0.08029, 0.4197, 0.05045, 0.3833, 0.02827, 0.3418, 0.01461, 0.2968, 0.01, 0.25, 0.01461, 0.2032, 0.02827, 0.1582, 0.05045, 0.1167, 0.08029, 0.08029, 0.1167, 0.05045, 0.1582, 0.02827, 0.2032, 0.01461, 0.25, 0.01, 0.2968, 0.01461, 0.3418, 0.02827, 0.3833, 0.05045, 0.4197, 0.08029, 0.4496, 0.1167, 0.4717, 0.1582, 0.4854, 0.2032, 0.49, 0.25, 0.4854, 0.2968, 0.4717, 0.3418, 0.4496, 0.3833, 0.4197, 0.4197, 0.3833, 0.4496, 0.3418, 0.4717, 0.0625, 0.5, 0.0625, 1.0, 0.03125, 1.0, 0.03125, 0.5, 0.03125, 0.5, 0.03125, 1.0, 0.0, 1.0, 0.0, 0.5, 0.75, 0.49, 0.7968, 0.4854, 0.8418, 0.4717, 0.8833, 0.4496, 0.9197, 0.4197, 0.9496, 0.3833, 0.9717, 0.3418, 0.9854, 0.2968, 0.99, 0.25, 0.9854, 0.2032, 0.9717, 0.1582, 0.9496, 0.1167, 0.9197, 0.08029, 0.8833, 0.05045, 0.8418, 0.02827, 0.7968, 0.01461, 0.75, 0.01, 0.7032, 0.01461, 0.6582, 0.02827, 0.6167, 0.05045, 0.5803, 0.08029, 0.5504, 0.1167, 0.5283, 0.1582, 0.5146, 0.2032, 0.51, 0.25, 0.5146, 0.2968, 0.5283, 0.3418, 0.5504, 0.3833, 0.5803, 0.4197, 0.6167, 0.4496, 0.6582, 0.4717, 0.7032, 0.4854])
me_cylinder_002.materials.append(mat_material_002)
me_cylinder_002.update()
me_cylinder_003 = bpy.data.meshes.new('Cylinder.003')
me_cylinder_003.from_pydata([(0.0, 1.0, -1.0), (0.0, 1.0, 1.0), (0.1951, 0.9808, -1.0), (0.1951, 0.9808, 1.0), (0.3827, 0.9239, -1.0), (0.3827, 0.9239, 1.0), (0.5556, 0.8315, -1.0), (0.5556, 0.8315, 1.0), (0.7071, 0.7071, -1.0), (0.7071, 0.7071, 1.0), (0.8315, 0.5556, -1.0), (0.8315, 0.5556, 1.0), (0.9239, 0.3827, -1.0), (0.9239, 0.3827, 1.0), (0.9808, 0.1951, -1.0), (0.9808, 0.1951, 1.0), (1.0, 0.0, -1.0), (1.0, 0.0, 1.0), (0.9808, -0.1951, -1.0), (0.9808, -0.1951, 1.0), (0.9239, -0.3827, -1.0), (0.9239, -0.3827, 1.0), (0.8315, -0.5556, -1.0), (0.8315, -0.5556, 1.0), (0.7071, -0.7071, -1.0), (0.7071, -0.7071, 1.0), (0.5556, -0.8315, -1.0), (0.5556, -0.8315, 1.0), (0.3827, -0.9239, -1.0), (0.3827, -0.9239, 1.0), (0.1951, -0.9808, -1.0), (0.1951, -0.9808, 1.0), (0.0, -1.0, -1.0), (0.0, -1.0, 1.0), (-0.1951, -0.9808, -1.0), (-0.1951, -0.9808, 1.0), (-0.3827, -0.9239, -1.0), (-0.3827, -0.9239, 1.0), (-0.5556, -0.8315, -1.0), (-0.5556, -0.8315, 1.0), (-0.7071, -0.7071, -1.0), (-0.7071, -0.7071, 1.0), (-0.8315, -0.5556, -1.0), (-0.8315, -0.5556, 1.0), (-0.9239, -0.3827, -1.0), (-0.9239, -0.3827, 1.0), (-0.9808, -0.1951, -1.0), (-0.9808, -0.1951, 1.0), (-1.0, 0.0, -1.0), (-1.0, 0.0, 1.0), (-0.9808, 0.1951, -1.0), (-0.9808, 0.1951, 1.0), (-0.9239, 0.3827, -1.0), (-0.9239, 0.3827, 1.0), (-0.8315, 0.5556, -1.0), (-0.8315, 0.5556, 1.0), (-0.7071, 0.7071, -1.0), (-0.7071, 0.7071, 1.0), (-0.5556, 0.8315, -1.0), (-0.5556, 0.8315, 1.0), (-0.3827, 0.9239, -1.0), (-0.3827, 0.9239, 1.0), (-0.1951, 0.9808, -1.0), (-0.1951, 0.9808, 1.0)], [], [(0, 1, 3, 2), (2, 3, 5, 4), (4, 5, 7, 6), (6, 7, 9, 8), (8, 9, 11, 10), (10, 11, 13, 12), (12, 13, 15, 14), (14, 15, 17, 16), (16, 17, 19, 18), (18, 19, 21, 20), (20, 21, 23, 22), (22, 23, 25, 24), (24, 25, 27, 26), (26, 27, 29, 28), (28, 29, 31, 30), (30, 31, 33, 32), (32, 33, 35, 34), (34, 35, 37, 36), (36, 37, 39, 38), (38, 39, 41, 40), (40, 41, 43, 42), (42, 43, 45, 44), (44, 45, 47, 46), (46, 47, 49, 48), (48, 49, 51, 50), (50, 51, 53, 52), (52, 53, 55, 54), (54, 55, 57, 56), (56, 57, 59, 58), (58, 59, 61, 60), (3, 1, 63, 61, 59, 57, 55, 53, 51, 49, 47, 45, 43, 41, 39, 37, 35, 33, 31, 29, 27, 25, 23, 21, 19, 17, 15, 13, 11, 9, 7, 5), (60, 61, 63, 62), (62, 63, 1, 0), (0, 2, 4, 6, 8, 10, 12, 14, 16, 18, 20, 22, 24, 26, 28, 30, 32, 34, 36, 38, 40, 42, 44, 46, 48, 50, 52, 54, 56, 58, 60, 62)])
_uv = me_cylinder_003.uv_layers.new(name='UVMap')
_uv.uv.foreach_set('vector', [1.0, 0.5, 1.0, 1.0, 0.9688, 1.0, 0.9688, 0.5, 0.9688, 0.5, 0.9688, 1.0, 0.9375, 1.0, 0.9375, 0.5, 0.9375, 0.5, 0.9375, 1.0, 0.9062, 1.0, 0.9062, 0.5, 0.9062, 0.5, 0.9062, 1.0, 0.875, 1.0, 0.875, 0.5, 0.875, 0.5, 0.875, 1.0, 0.8438, 1.0, 0.8438, 0.5, 0.8438, 0.5, 0.8438, 1.0, 0.8125, 1.0, 0.8125, 0.5, 0.8125, 0.5, 0.8125, 1.0, 0.7812, 1.0, 0.7812, 0.5, 0.7812, 0.5, 0.7812, 1.0, 0.75, 1.0, 0.75, 0.5, 0.75, 0.5, 0.75, 1.0, 0.7188, 1.0, 0.7188, 0.5, 0.7188, 0.5, 0.7188, 1.0, 0.6875, 1.0, 0.6875, 0.5, 0.6875, 0.5, 0.6875, 1.0, 0.6562, 1.0, 0.6562, 0.5, 0.6562, 0.5, 0.6562, 1.0, 0.625, 1.0, 0.625, 0.5, 0.625, 0.5, 0.625, 1.0, 0.5938, 1.0, 0.5938, 0.5, 0.5938, 0.5, 0.5938, 1.0, 0.5625, 1.0, 0.5625, 0.5, 0.5625, 0.5, 0.5625, 1.0, 0.5312, 1.0, 0.5312, 0.5, 0.5312, 0.5, 0.5312, 1.0, 0.5, 1.0, 0.5, 0.5, 0.5, 0.5, 0.5, 1.0, 0.4688, 1.0, 0.4688, 0.5, 0.4688, 0.5, 0.4688, 1.0, 0.4375, 1.0, 0.4375, 0.5, 0.4375, 0.5, 0.4375, 1.0, 0.4062, 1.0, 0.4062, 0.5, 0.4062, 0.5, 0.4062, 1.0, 0.375, 1.0, 0.375, 0.5, 0.375, 0.5, 0.375, 1.0, 0.3438, 1.0, 0.3438, 0.5, 0.3438, 0.5, 0.3438, 1.0, 0.3125, 1.0, 0.3125, 0.5, 0.3125, 0.5, 0.3125, 1.0, 0.2812, 1.0, 0.2812, 0.5, 0.2812, 0.5, 0.2812, 1.0, 0.25, 1.0, 0.25, 0.5, 0.25, 0.5, 0.25, 1.0, 0.2188, 1.0, 0.2188, 0.5, 0.2188, 0.5, 0.2188, 1.0, 0.1875, 1.0, 0.1875, 0.5, 0.1875, 0.5, 0.1875, 1.0, 0.1562, 1.0, 0.1562, 0.5, 0.1562, 0.5, 0.1562, 1.0, 0.125, 1.0, 0.125, 0.5, 0.125, 0.5, 0.125, 1.0, 0.09375, 1.0, 0.09375, 0.5, 0.09375, 0.5, 0.09375, 1.0, 0.0625, 1.0, 0.0625, 0.5, 0.2968, 0.4854, 0.25, 0.49, 0.2032, 0.4854, 0.1582, 0.4717, 0.1167, 0.4496, 0.08029, 0.4197, 0.05045, 0.3833, 0.02827, 0.3418, 0.01461, 0.2968, 0.01, 0.25, 0.01461, 0.2032, 0.02827, 0.1582, 0.05045, 0.1167, 0.08029, 0.08029, 0.1167, 0.05045, 0.1582, 0.02827, 0.2032, 0.01461, 0.25, 0.01, 0.2968, 0.01461, 0.3418, 0.02827, 0.3833, 0.05045, 0.4197, 0.08029, 0.4496, 0.1167, 0.4717, 0.1582, 0.4854, 0.2032, 0.49, 0.25, 0.4854, 0.2968, 0.4717, 0.3418, 0.4496, 0.3833, 0.4197, 0.4197, 0.3833, 0.4496, 0.3418, 0.4717, 0.0625, 0.5, 0.0625, 1.0, 0.03125, 1.0, 0.03125, 0.5, 0.03125, 0.5, 0.03125, 1.0, 0.0, 1.0, 0.0, 0.5, 0.75, 0.49, 0.7968, 0.4854, 0.8418, 0.4717, 0.8833, 0.4496, 0.9197, 0.4197, 0.9496, 0.3833, 0.9717, 0.3418, 0.9854, 0.2968, 0.99, 0.25, 0.9854, 0.2032, 0.9717, 0.1582, 0.9496, 0.1167, 0.9197, 0.08029, 0.8833, 0.05045, 0.8418, 0.02827, 0.7968, 0.01461, 0.75, 0.01, 0.7032, 0.01461, 0.6582, 0.02827, 0.6167, 0.05045, 0.5803, 0.08029, 0.5504, 0.1167, 0.5283, 0.1582, 0.5146, 0.2032, 0.51, 0.25, 0.5146, 0.2968, 0.5283, 0.3418, 0.5504, 0.3833, 0.5803, 0.4197, 0.6167, 0.4496, 0.6582, 0.4717, 0.7032, 0.4854])
me_cylinder_003.materials.append(mat_material_002)
me_cylinder_003.update()
me_cylinder_004 = bpy.data.meshes.new('Cylinder.004')
me_cylinder_004.from_pydata([(0.0, 1.0, -1.0), (0.0, 1.0, 1.0), (0.1951, 0.9808, -1.0), (0.1951, 0.9808, 1.0), (0.3827, 0.9239, -1.0), (0.3827, 0.9239, 1.0), (0.5556, 0.8315, -1.0), (0.5556, 0.8315, 1.0), (0.7071, 0.7071, -1.0), (0.7071, 0.7071, 1.0), (0.8315, 0.5556, -1.0), (0.8315, 0.5556, 1.0), (0.9239, 0.3827, -1.0), (0.9239, 0.3827, 1.0), (0.9808, 0.1951, -1.0), (0.9808, 0.1951, 1.0), (1.0, 0.0, -1.0), (1.0, 0.0, 1.0), (0.9808, -0.1951, -1.0), (0.9808, -0.1951, 1.0), (0.9239, -0.3827, -1.0), (0.9239, -0.3827, 1.0), (0.8315, -0.5556, -1.0), (0.8315, -0.5556, 1.0), (0.7071, -0.7071, -1.0), (0.7071, -0.7071, 1.0), (0.5556, -0.8315, -1.0), (0.5556, -0.8315, 1.0), (0.3827, -0.9239, -1.0), (0.3827, -0.9239, 1.0), (0.1951, -0.9808, -1.0), (0.1951, -0.9808, 1.0), (0.0, -1.0, -1.0), (0.0, -1.0, 1.0), (-0.1951, -0.9808, -1.0), (-0.1951, -0.9808, 1.0), (-0.3827, -0.9239, -1.0), (-0.3827, -0.9239, 1.0), (-0.5556, -0.8315, -1.0), (-0.5556, -0.8315, 1.0), (-0.7071, -0.7071, -1.0), (-0.7071, -0.7071, 1.0), (-0.8315, -0.5556, -1.0), (-0.8315, -0.5556, 1.0), (-0.9239, -0.3827, -1.0), (-0.9239, -0.3827, 1.0), (-0.9808, -0.1951, -1.0), (-0.9808, -0.1951, 1.0), (-1.0, 0.0, -1.0), (-1.0, 0.0, 1.0), (-0.9808, 0.1951, -1.0), (-0.9808, 0.1951, 1.0), (-0.9239, 0.3827, -1.0), (-0.9239, 0.3827, 1.0), (-0.8315, 0.5556, -1.0), (-0.8315, 0.5556, 1.0), (-0.7071, 0.7071, -1.0), (-0.7071, 0.7071, 1.0), (-0.5556, 0.8315, -1.0), (-0.5556, 0.8315, 1.0), (-0.3827, 0.9239, -1.0), (-0.3827, 0.9239, 1.0), (-0.1951, 0.9808, -1.0), (-0.1951, 0.9808, 1.0)], [], [(0, 1, 3, 2), (2, 3, 5, 4), (4, 5, 7, 6), (6, 7, 9, 8), (8, 9, 11, 10), (10, 11, 13, 12), (12, 13, 15, 14), (14, 15, 17, 16), (16, 17, 19, 18), (18, 19, 21, 20), (20, 21, 23, 22), (22, 23, 25, 24), (24, 25, 27, 26), (26, 27, 29, 28), (28, 29, 31, 30), (30, 31, 33, 32), (32, 33, 35, 34), (34, 35, 37, 36), (36, 37, 39, 38), (38, 39, 41, 40), (40, 41, 43, 42), (42, 43, 45, 44), (44, 45, 47, 46), (46, 47, 49, 48), (48, 49, 51, 50), (50, 51, 53, 52), (52, 53, 55, 54), (54, 55, 57, 56), (56, 57, 59, 58), (58, 59, 61, 60), (3, 1, 63, 61, 59, 57, 55, 53, 51, 49, 47, 45, 43, 41, 39, 37, 35, 33, 31, 29, 27, 25, 23, 21, 19, 17, 15, 13, 11, 9, 7, 5), (60, 61, 63, 62), (62, 63, 1, 0), (0, 2, 4, 6, 8, 10, 12, 14, 16, 18, 20, 22, 24, 26, 28, 30, 32, 34, 36, 38, 40, 42, 44, 46, 48, 50, 52, 54, 56, 58, 60, 62)])
_uv = me_cylinder_004.uv_layers.new(name='UVMap')
_uv.uv.foreach_set('vector', [1.0, 0.5, 1.0, 1.0, 0.9688, 1.0, 0.9688, 0.5, 0.9688, 0.5, 0.9688, 1.0, 0.9375, 1.0, 0.9375, 0.5, 0.9375, 0.5, 0.9375, 1.0, 0.9062, 1.0, 0.9062, 0.5, 0.9062, 0.5, 0.9062, 1.0, 0.875, 1.0, 0.875, 0.5, 0.875, 0.5, 0.875, 1.0, 0.8438, 1.0, 0.8438, 0.5, 0.8438, 0.5, 0.8438, 1.0, 0.8125, 1.0, 0.8125, 0.5, 0.8125, 0.5, 0.8125, 1.0, 0.7812, 1.0, 0.7812, 0.5, 0.7812, 0.5, 0.7812, 1.0, 0.75, 1.0, 0.75, 0.5, 0.75, 0.5, 0.75, 1.0, 0.7188, 1.0, 0.7188, 0.5, 0.7188, 0.5, 0.7188, 1.0, 0.6875, 1.0, 0.6875, 0.5, 0.6875, 0.5, 0.6875, 1.0, 0.6562, 1.0, 0.6562, 0.5, 0.6562, 0.5, 0.6562, 1.0, 0.625, 1.0, 0.625, 0.5, 0.625, 0.5, 0.625, 1.0, 0.5938, 1.0, 0.5938, 0.5, 0.5938, 0.5, 0.5938, 1.0, 0.5625, 1.0, 0.5625, 0.5, 0.5625, 0.5, 0.5625, 1.0, 0.5312, 1.0, 0.5312, 0.5, 0.5312, 0.5, 0.5312, 1.0, 0.5, 1.0, 0.5, 0.5, 0.5, 0.5, 0.5, 1.0, 0.4688, 1.0, 0.4688, 0.5, 0.4688, 0.5, 0.4688, 1.0, 0.4375, 1.0, 0.4375, 0.5, 0.4375, 0.5, 0.4375, 1.0, 0.4062, 1.0, 0.4062, 0.5, 0.4062, 0.5, 0.4062, 1.0, 0.375, 1.0, 0.375, 0.5, 0.375, 0.5, 0.375, 1.0, 0.3438, 1.0, 0.3438, 0.5, 0.3438, 0.5, 0.3438, 1.0, 0.3125, 1.0, 0.3125, 0.5, 0.3125, 0.5, 0.3125, 1.0, 0.2812, 1.0, 0.2812, 0.5, 0.2812, 0.5, 0.2812, 1.0, 0.25, 1.0, 0.25, 0.5, 0.25, 0.5, 0.25, 1.0, 0.2188, 1.0, 0.2188, 0.5, 0.2188, 0.5, 0.2188, 1.0, 0.1875, 1.0, 0.1875, 0.5, 0.1875, 0.5, 0.1875, 1.0, 0.1562, 1.0, 0.1562, 0.5, 0.1562, 0.5, 0.1562, 1.0, 0.125, 1.0, 0.125, 0.5, 0.125, 0.5, 0.125, 1.0, 0.09375, 1.0, 0.09375, 0.5, 0.09375, 0.5, 0.09375, 1.0, 0.0625, 1.0, 0.0625, 0.5, 0.2968, 0.4854, 0.25, 0.49, 0.2032, 0.4854, 0.1582, 0.4717, 0.1167, 0.4496, 0.08029, 0.4197, 0.05045, 0.3833, 0.02827, 0.3418, 0.01461, 0.2968, 0.01, 0.25, 0.01461, 0.2032, 0.02827, 0.1582, 0.05045, 0.1167, 0.08029, 0.08029, 0.1167, 0.05045, 0.1582, 0.02827, 0.2032, 0.01461, 0.25, 0.01, 0.2968, 0.01461, 0.3418, 0.02827, 0.3833, 0.05045, 0.4197, 0.08029, 0.4496, 0.1167, 0.4717, 0.1582, 0.4854, 0.2032, 0.49, 0.25, 0.4854, 0.2968, 0.4717, 0.3418, 0.4496, 0.3833, 0.4197, 0.4197, 0.3833, 0.4496, 0.3418, 0.4717, 0.0625, 0.5, 0.0625, 1.0, 0.03125, 1.0, 0.03125, 0.5, 0.03125, 0.5, 0.03125, 1.0, 0.0, 1.0, 0.0, 0.5, 0.75, 0.49, 0.7968, 0.4854, 0.8418, 0.4717, 0.8833, 0.4496, 0.9197, 0.4197, 0.9496, 0.3833, 0.9717, 0.3418, 0.9854, 0.2968, 0.99, 0.25, 0.9854, 0.2032, 0.9717, 0.1582, 0.9496, 0.1167, 0.9197, 0.08029, 0.8833, 0.05045, 0.8418, 0.02827, 0.7968, 0.01461, 0.75, 0.01, 0.7032, 0.01461, 0.6582, 0.02827, 0.6167, 0.05045, 0.5803, 0.08029, 0.5504, 0.1167, 0.5283, 0.1582, 0.5146, 0.2032, 0.51, 0.25, 0.5146, 0.2968, 0.5283, 0.3418, 0.5504, 0.3833, 0.5803, 0.4197, 0.6167, 0.4496, 0.6582, 0.4717, 0.7032, 0.4854])
me_cylinder_004.materials.append(mat_material_002)
me_cylinder_004.update()
me_cylinder_005 = bpy.data.meshes.new('Cylinder.005')
me_cylinder_005.from_pydata([(0.0, 1.0, -1.0), (0.0, 1.0, 1.0), (0.1951, 0.9808, -1.0), (0.1951, 0.9808, 1.0), (0.3827, 0.9239, -1.0), (0.3827, 0.9239, 1.0), (0.5556, 0.8315, -1.0), (0.5556, 0.8315, 1.0), (0.7071, 0.7071, -1.0), (0.7071, 0.7071, 1.0), (0.8315, 0.5556, -1.0), (0.8315, 0.5556, 1.0), (0.9239, 0.3827, -1.0), (0.9239, 0.3827, 1.0), (0.9808, 0.1951, -1.0), (0.9808, 0.1951, 1.0), (1.0, 0.0, -1.0), (1.0, 0.0, 1.0), (0.9808, -0.1951, -1.0), (0.9808, -0.1951, 1.0), (0.9239, -0.3827, -1.0), (0.9239, -0.3827, 1.0), (0.8315, -0.5556, -1.0), (0.8315, -0.5556, 1.0), (0.7071, -0.7071, -1.0), (0.7071, -0.7071, 1.0), (0.5556, -0.8315, -1.0), (0.5556, -0.8315, 1.0), (0.3827, -0.9239, -1.0), (0.3827, -0.9239, 1.0), (0.1951, -0.9808, -1.0), (0.1951, -0.9808, 1.0), (0.0, -1.0, -1.0), (0.0, -1.0, 1.0), (-0.1951, -0.9808, -1.0), (-0.1951, -0.9808, 1.0), (-0.3827, -0.9239, -1.0), (-0.3827, -0.9239, 1.0), (-0.5556, -0.8315, -1.0), (-0.5556, -0.8315, 1.0), (-0.7071, -0.7071, -1.0), (-0.7071, -0.7071, 1.0), (-0.8315, -0.5556, -1.0), (-0.8315, -0.5556, 1.0), (-0.9239, -0.3827, -1.0), (-0.9239, -0.3827, 1.0), (-0.9808, -0.1951, -1.0), (-0.9808, -0.1951, 1.0), (-1.0, 0.0, -1.0), (-1.0, 0.0, 1.0), (-0.9808, 0.1951, -1.0), (-0.9808, 0.1951, 1.0), (-0.9239, 0.3827, -1.0), (-0.9239, 0.3827, 1.0), (-0.8315, 0.5556, -1.0), (-0.8315, 0.5556, 1.0), (-0.7071, 0.7071, -1.0), (-0.7071, 0.7071, 1.0), (-0.5556, 0.8315, -1.0), (-0.5556, 0.8315, 1.0), (-0.3827, 0.9239, -1.0), (-0.3827, 0.9239, 1.0), (-0.1951, 0.9808, -1.0), (-0.1951, 0.9808, 1.0)], [], [(0, 1, 3, 2), (2, 3, 5, 4), (4, 5, 7, 6), (6, 7, 9, 8), (8, 9, 11, 10), (10, 11, 13, 12), (12, 13, 15, 14), (14, 15, 17, 16), (16, 17, 19, 18), (18, 19, 21, 20), (20, 21, 23, 22), (22, 23, 25, 24), (24, 25, 27, 26), (26, 27, 29, 28), (28, 29, 31, 30), (30, 31, 33, 32), (32, 33, 35, 34), (34, 35, 37, 36), (36, 37, 39, 38), (38, 39, 41, 40), (40, 41, 43, 42), (42, 43, 45, 44), (44, 45, 47, 46), (46, 47, 49, 48), (48, 49, 51, 50), (50, 51, 53, 52), (52, 53, 55, 54), (54, 55, 57, 56), (56, 57, 59, 58), (58, 59, 61, 60), (3, 1, 63, 61, 59, 57, 55, 53, 51, 49, 47, 45, 43, 41, 39, 37, 35, 33, 31, 29, 27, 25, 23, 21, 19, 17, 15, 13, 11, 9, 7, 5), (60, 61, 63, 62), (62, 63, 1, 0), (0, 2, 4, 6, 8, 10, 12, 14, 16, 18, 20, 22, 24, 26, 28, 30, 32, 34, 36, 38, 40, 42, 44, 46, 48, 50, 52, 54, 56, 58, 60, 62)])
_uv = me_cylinder_005.uv_layers.new(name='UVMap')
_uv.uv.foreach_set('vector', [1.0, 0.5, 1.0, 1.0, 0.9688, 1.0, 0.9688, 0.5, 0.9688, 0.5, 0.9688, 1.0, 0.9375, 1.0, 0.9375, 0.5, 0.9375, 0.5, 0.9375, 1.0, 0.9062, 1.0, 0.9062, 0.5, 0.9062, 0.5, 0.9062, 1.0, 0.875, 1.0, 0.875, 0.5, 0.875, 0.5, 0.875, 1.0, 0.8438, 1.0, 0.8438, 0.5, 0.8438, 0.5, 0.8438, 1.0, 0.8125, 1.0, 0.8125, 0.5, 0.8125, 0.5, 0.8125, 1.0, 0.7812, 1.0, 0.7812, 0.5, 0.7812, 0.5, 0.7812, 1.0, 0.75, 1.0, 0.75, 0.5, 0.75, 0.5, 0.75, 1.0, 0.7188, 1.0, 0.7188, 0.5, 0.7188, 0.5, 0.7188, 1.0, 0.6875, 1.0, 0.6875, 0.5, 0.6875, 0.5, 0.6875, 1.0, 0.6562, 1.0, 0.6562, 0.5, 0.6562, 0.5, 0.6562, 1.0, 0.625, 1.0, 0.625, 0.5, 0.625, 0.5, 0.625, 1.0, 0.5938, 1.0, 0.5938, 0.5, 0.5938, 0.5, 0.5938, 1.0, 0.5625, 1.0, 0.5625, 0.5, 0.5625, 0.5, 0.5625, 1.0, 0.5312, 1.0, 0.5312, 0.5, 0.5312, 0.5, 0.5312, 1.0, 0.5, 1.0, 0.5, 0.5, 0.5, 0.5, 0.5, 1.0, 0.4688, 1.0, 0.4688, 0.5, 0.4688, 0.5, 0.4688, 1.0, 0.4375, 1.0, 0.4375, 0.5, 0.4375, 0.5, 0.4375, 1.0, 0.4062, 1.0, 0.4062, 0.5, 0.4062, 0.5, 0.4062, 1.0, 0.375, 1.0, 0.375, 0.5, 0.375, 0.5, 0.375, 1.0, 0.3438, 1.0, 0.3438, 0.5, 0.3438, 0.5, 0.3438, 1.0, 0.3125, 1.0, 0.3125, 0.5, 0.3125, 0.5, 0.3125, 1.0, 0.2812, 1.0, 0.2812, 0.5, 0.2812, 0.5, 0.2812, 1.0, 0.25, 1.0, 0.25, 0.5, 0.25, 0.5, 0.25, 1.0, 0.2188, 1.0, 0.2188, 0.5, 0.2188, 0.5, 0.2188, 1.0, 0.1875, 1.0, 0.1875, 0.5, 0.1875, 0.5, 0.1875, 1.0, 0.1562, 1.0, 0.1562, 0.5, 0.1562, 0.5, 0.1562, 1.0, 0.125, 1.0, 0.125, 0.5, 0.125, 0.5, 0.125, 1.0, 0.09375, 1.0, 0.09375, 0.5, 0.09375, 0.5, 0.09375, 1.0, 0.0625, 1.0, 0.0625, 0.5, 0.2968, 0.4854, 0.25, 0.49, 0.2032, 0.4854, 0.1582, 0.4717, 0.1167, 0.4496, 0.08029, 0.4197, 0.05045, 0.3833, 0.02827, 0.3418, 0.01461, 0.2968, 0.01, 0.25, 0.01461, 0.2032, 0.02827, 0.1582, 0.05045, 0.1167, 0.08029, 0.08029, 0.1167, 0.05045, 0.1582, 0.02827, 0.2032, 0.01461, 0.25, 0.01, 0.2968, 0.01461, 0.3418, 0.02827, 0.3833, 0.05045, 0.4197, 0.08029, 0.4496, 0.1167, 0.4717, 0.1582, 0.4854, 0.2032, 0.49, 0.25, 0.4854, 0.2968, 0.4717, 0.3418, 0.4496, 0.3833, 0.4197, 0.4197, 0.3833, 0.4496, 0.3418, 0.4717, 0.0625, 0.5, 0.0625, 1.0, 0.03125, 1.0, 0.03125, 0.5, 0.03125, 0.5, 0.03125, 1.0, 0.0, 1.0, 0.0, 0.5, 0.75, 0.49, 0.7968, 0.4854, 0.8418, 0.4717, 0.8833, 0.4496, 0.9197, 0.4197, 0.9496, 0.3833, 0.9717, 0.3418, 0.9854, 0.2968, 0.99, 0.25, 0.9854, 0.2032, 0.9717, 0.1582, 0.9496, 0.1167, 0.9197, 0.08029, 0.8833, 0.05045, 0.8418, 0.02827, 0.7968, 0.01461, 0.75, 0.01, 0.7032, 0.01461, 0.6582, 0.02827, 0.6167, 0.05045, 0.5803, 0.08029, 0.5504, 0.1167, 0.5283, 0.1582, 0.5146, 0.2032, 0.51, 0.25, 0.5146, 0.2968, 0.5283, 0.3418, 0.5504, 0.3833, 0.5803, 0.4197, 0.6167, 0.4496, 0.6582, 0.4717, 0.7032, 0.4854])
me_cylinder_005.materials.append(mat_material_002)
me_cylinder_005.update()
me_cylinder_006 = bpy.data.meshes.new('Cylinder.006')
me_cylinder_006.from_pydata([(0.0, 1.0, -1.0), (0.0, 1.0, 1.0), (0.1951, 0.9808, -1.0), (0.1951, 0.9808, 1.0), (0.3827, 0.9239, -1.0), (0.3827, 0.9239, 1.0), (0.5556, 0.8315, -1.0), (0.5556, 0.8315, 1.0), (0.7071, 0.7071, -1.0), (0.7071, 0.7071, 1.0), (0.8315, 0.5556, -1.0), (0.8315, 0.5556, 1.0), (0.9239, 0.3827, -1.0), (0.9239, 0.3827, 1.0), (0.9808, 0.1951, -1.0), (0.9808, 0.1951, 1.0), (1.0, 0.0, -1.0), (1.0, 0.0, 1.0), (0.9808, -0.1951, -1.0), (0.9808, -0.1951, 1.0), (0.9239, -0.3827, -1.0), (0.9239, -0.3827, 1.0), (0.8315, -0.5556, -1.0), (0.8315, -0.5556, 1.0), (0.7071, -0.7071, -1.0), (0.7071, -0.7071, 1.0), (0.5556, -0.8315, -1.0), (0.5556, -0.8315, 1.0), (0.3827, -0.9239, -1.0), (0.3827, -0.9239, 1.0), (0.1951, -0.9808, -1.0), (0.1951, -0.9808, 1.0), (0.0, -1.0, -1.0), (0.0, -1.0, 1.0), (-0.1951, -0.9808, -1.0), (-0.1951, -0.9808, 1.0), (-0.3827, -0.9239, -1.0), (-0.3827, -0.9239, 1.0), (-0.5556, -0.8315, -1.0), (-0.5556, -0.8315, 1.0), (-0.7071, -0.7071, -1.0), (-0.7071, -0.7071, 1.0), (-0.8315, -0.5556, -1.0), (-0.8315, -0.5556, 1.0), (-0.9239, -0.3827, -1.0), (-0.9239, -0.3827, 1.0), (-0.9808, -0.1951, -1.0), (-0.9808, -0.1951, 1.0), (-1.0, 0.0, -1.0), (-1.0, 0.0, 1.0), (-0.9808, 0.1951, -1.0), (-0.9808, 0.1951, 1.0), (-0.9239, 0.3827, -1.0), (-0.9239, 0.3827, 1.0), (-0.8315, 0.5556, -1.0), (-0.8315, 0.5556, 1.0), (-0.7071, 0.7071, -1.0), (-0.7071, 0.7071, 1.0), (-0.5556, 0.8315, -1.0), (-0.5556, 0.8315, 1.0), (-0.3827, 0.9239, -1.0), (-0.3827, 0.9239, 1.0), (-0.1951, 0.9808, -1.0), (-0.1951, 0.9808, 1.0)], [], [(0, 1, 3, 2), (2, 3, 5, 4), (4, 5, 7, 6), (6, 7, 9, 8), (8, 9, 11, 10), (10, 11, 13, 12), (12, 13, 15, 14), (14, 15, 17, 16), (16, 17, 19, 18), (18, 19, 21, 20), (20, 21, 23, 22), (22, 23, 25, 24), (24, 25, 27, 26), (26, 27, 29, 28), (28, 29, 31, 30), (30, 31, 33, 32), (32, 33, 35, 34), (34, 35, 37, 36), (36, 37, 39, 38), (38, 39, 41, 40), (40, 41, 43, 42), (42, 43, 45, 44), (44, 45, 47, 46), (46, 47, 49, 48), (48, 49, 51, 50), (50, 51, 53, 52), (52, 53, 55, 54), (54, 55, 57, 56), (56, 57, 59, 58), (58, 59, 61, 60), (3, 1, 63, 61, 59, 57, 55, 53, 51, 49, 47, 45, 43, 41, 39, 37, 35, 33, 31, 29, 27, 25, 23, 21, 19, 17, 15, 13, 11, 9, 7, 5), (60, 61, 63, 62), (62, 63, 1, 0), (0, 2, 4, 6, 8, 10, 12, 14, 16, 18, 20, 22, 24, 26, 28, 30, 32, 34, 36, 38, 40, 42, 44, 46, 48, 50, 52, 54, 56, 58, 60, 62)])
_uv = me_cylinder_006.uv_layers.new(name='UVMap')
_uv.uv.foreach_set('vector', [1.0, 0.5, 1.0, 1.0, 0.9688, 1.0, 0.9688, 0.5, 0.9688, 0.5, 0.9688, 1.0, 0.9375, 1.0, 0.9375, 0.5, 0.9375, 0.5, 0.9375, 1.0, 0.9062, 1.0, 0.9062, 0.5, 0.9062, 0.5, 0.9062, 1.0, 0.875, 1.0, 0.875, 0.5, 0.875, 0.5, 0.875, 1.0, 0.8438, 1.0, 0.8438, 0.5, 0.8438, 0.5, 0.8438, 1.0, 0.8125, 1.0, 0.8125, 0.5, 0.8125, 0.5, 0.8125, 1.0, 0.7812, 1.0, 0.7812, 0.5, 0.7812, 0.5, 0.7812, 1.0, 0.75, 1.0, 0.75, 0.5, 0.75, 0.5, 0.75, 1.0, 0.7188, 1.0, 0.7188, 0.5, 0.7188, 0.5, 0.7188, 1.0, 0.6875, 1.0, 0.6875, 0.5, 0.6875, 0.5, 0.6875, 1.0, 0.6562, 1.0, 0.6562, 0.5, 0.6562, 0.5, 0.6562, 1.0, 0.625, 1.0, 0.625, 0.5, 0.625, 0.5, 0.625, 1.0, 0.5938, 1.0, 0.5938, 0.5, 0.5938, 0.5, 0.5938, 1.0, 0.5625, 1.0, 0.5625, 0.5, 0.5625, 0.5, 0.5625, 1.0, 0.5312, 1.0, 0.5312, 0.5, 0.5312, 0.5, 0.5312, 1.0, 0.5, 1.0, 0.5, 0.5, 0.5, 0.5, 0.5, 1.0, 0.4688, 1.0, 0.4688, 0.5, 0.4688, 0.5, 0.4688, 1.0, 0.4375, 1.0, 0.4375, 0.5, 0.4375, 0.5, 0.4375, 1.0, 0.4062, 1.0, 0.4062, 0.5, 0.4062, 0.5, 0.4062, 1.0, 0.375, 1.0, 0.375, 0.5, 0.375, 0.5, 0.375, 1.0, 0.3438, 1.0, 0.3438, 0.5, 0.3438, 0.5, 0.3438, 1.0, 0.3125, 1.0, 0.3125, 0.5, 0.3125, 0.5, 0.3125, 1.0, 0.2812, 1.0, 0.2812, 0.5, 0.2812, 0.5, 0.2812, 1.0, 0.25, 1.0, 0.25, 0.5, 0.25, 0.5, 0.25, 1.0, 0.2188, 1.0, 0.2188, 0.5, 0.2188, 0.5, 0.2188, 1.0, 0.1875, 1.0, 0.1875, 0.5, 0.1875, 0.5, 0.1875, 1.0, 0.1562, 1.0, 0.1562, 0.5, 0.1562, 0.5, 0.1562, 1.0, 0.125, 1.0, 0.125, 0.5, 0.125, 0.5, 0.125, 1.0, 0.09375, 1.0, 0.09375, 0.5, 0.09375, 0.5, 0.09375, 1.0, 0.0625, 1.0, 0.0625, 0.5, 0.2968, 0.4854, 0.25, 0.49, 0.2032, 0.4854, 0.1582, 0.4717, 0.1167, 0.4496, 0.08029, 0.4197, 0.05045, 0.3833, 0.02827, 0.3418, 0.01461, 0.2968, 0.01, 0.25, 0.01461, 0.2032, 0.02827, 0.1582, 0.05045, 0.1167, 0.08029, 0.08029, 0.1167, 0.05045, 0.1582, 0.02827, 0.2032, 0.01461, 0.25, 0.01, 0.2968, 0.01461, 0.3418, 0.02827, 0.3833, 0.05045, 0.4197, 0.08029, 0.4496, 0.1167, 0.4717, 0.1582, 0.4854, 0.2032, 0.49, 0.25, 0.4854, 0.2968, 0.4717, 0.3418, 0.4496, 0.3833, 0.4197, 0.4197, 0.3833, 0.4496, 0.3418, 0.4717, 0.0625, 0.5, 0.0625, 1.0, 0.03125, 1.0, 0.03125, 0.5, 0.03125, 0.5, 0.03125, 1.0, 0.0, 1.0, 0.0, 0.5, 0.75, 0.49, 0.7968, 0.4854, 0.8418, 0.4717, 0.8833, 0.4496, 0.9197, 0.4197, 0.9496, 0.3833, 0.9717, 0.3418, 0.9854, 0.2968, 0.99, 0.25, 0.9854, 0.2032, 0.9717, 0.1582, 0.9496, 0.1167, 0.9197, 0.08029, 0.8833, 0.05045, 0.8418, 0.02827, 0.7968, 0.01461, 0.75, 0.01, 0.7032, 0.01461, 0.6582, 0.02827, 0.6167, 0.05045, 0.5803, 0.08029, 0.5504, 0.1167, 0.5283, 0.1582, 0.5146, 0.2032, 0.51, 0.25, 0.5146, 0.2968, 0.5283, 0.3418, 0.5504, 0.3833, 0.5803, 0.4197, 0.6167, 0.4496, 0.6582, 0.4717, 0.7032, 0.4854])
me_cylinder_006.materials.append(mat_material_004)
me_cylinder_006.update()
me_cone = bpy.data.meshes.new('Cone')
me_cone.from_pydata([(0.0, 1.0, -1.0), (0.1951, 0.9808, -1.0), (0.3827, 0.9239, -1.0), (0.5556, 0.8315, -1.0), (0.7071, 0.7071, -1.0), (0.8315, 0.5556, -1.0), (0.9239, 0.3827, -1.0), (0.9808, 0.1951, -1.0), (1.0, 0.0, -1.0), (0.9808, -0.1951, -1.0), (0.9239, -0.3827, -1.0), (0.8315, -0.5556, -1.0), (0.7071, -0.7071, -1.0), (0.5556, -0.8315, -1.0), (0.3827, -0.9239, -1.0), (0.1951, -0.9808, -1.0), (0.0, -1.0, -1.0), (-0.1951, -0.9808, -1.0), (-0.3827, -0.9239, -1.0), (-0.5556, -0.8315, -1.0), (-0.7071, -0.7071, -1.0), (-0.8315, -0.5556, -1.0), (-0.9239, -0.3827, -1.0), (-0.9808, -0.1951, -1.0), (-1.0, 0.0, -1.0), (-0.9808, 0.1951, -1.0), (-0.9239, 0.3827, -1.0), (-0.8315, 0.5556, -1.0), (-0.7071, 0.7071, -1.0), (-0.5556, 0.8315, -1.0), (-0.3827, 0.9239, -1.0), (-0.1951, 0.9808, -1.0), (0.0, 0.0, 1.0)], [], [(0, 32, 1), (1, 32, 2), (2, 32, 3), (3, 32, 4), (4, 32, 5), (5, 32, 6), (6, 32, 7), (7, 32, 8), (8, 32, 9), (9, 32, 10), (10, 32, 11), (11, 32, 12), (12, 32, 13), (13, 32, 14), (14, 32, 15), (15, 32, 16), (16, 32, 17), (17, 32, 18), (18, 32, 19), (19, 32, 20), (20, 32, 21), (21, 32, 22), (22, 32, 23), (23, 32, 24), (24, 32, 25), (25, 32, 26), (26, 32, 27), (27, 32, 28), (28, 32, 29), (29, 32, 30), (0, 1, 2, 3, 4, 5, 6, 7, 8, 9, 10, 11, 12, 13, 14, 15, 16, 17, 18, 19, 20, 21, 22, 23, 24, 25, 26, 27, 28, 29, 30, 31), (30, 32, 31), (31, 32, 0)])
_uv = me_cone.uv_layers.new(name='UVMap')
_uv.uv.foreach_set('vector', [0.25, 0.49, 0.25, 0.25, 0.2968, 0.4854, 0.2968, 0.4854, 0.25, 0.25, 0.3418, 0.4717, 0.3418, 0.4717, 0.25, 0.25, 0.3833, 0.4496, 0.3833, 0.4496, 0.25, 0.25, 0.4197, 0.4197, 0.4197, 0.4197, 0.25, 0.25, 0.4496, 0.3833, 0.4496, 0.3833, 0.25, 0.25, 0.4717, 0.3418, 0.4717, 0.3418, 0.25, 0.25, 0.4854, 0.2968, 0.4854, 0.2968, 0.25, 0.25, 0.49, 0.25, 0.49, 0.25, 0.25, 0.25, 0.4854, 0.2032, 0.4854, 0.2032, 0.25, 0.25, 0.4717, 0.1582, 0.4717, 0.1582, 0.25, 0.25, 0.4496, 0.1167, 0.4496, 0.1167, 0.25, 0.25, 0.4197, 0.08029, 0.4197, 0.08029, 0.25, 0.25, 0.3833, 0.05045, 0.3833, 0.05045, 0.25, 0.25, 0.3418, 0.02827, 0.3418, 0.02827, 0.25, 0.25, 0.2968, 0.01461, 0.2968, 0.01461, 0.25, 0.25, 0.25, 0.01, 0.25, 0.01, 0.25, 0.25, 0.2032, 0.01461, 0.2032, 0.01461, 0.25, 0.25, 0.1582, 0.02827, 0.1582, 0.02827, 0.25, 0.25, 0.1167, 0.05045, 0.1167, 0.05045, 0.25, 0.25, 0.08029, 0.08029, 0.08029, 0.08029, 0.25, 0.25, 0.05045, 0.1167, 0.05045, 0.1167, 0.25, 0.25, 0.02827, 0.1582, 0.02827, 0.1582, 0.25, 0.25, 0.01461, 0.2032, 0.01461, 0.2032, 0.25, 0.25, 0.01, 0.25, 0.01, 0.25, 0.25, 0.25, 0.01461, 0.2968, 0.01461, 0.2968, 0.25, 0.25, 0.02827, 0.3418, 0.02827, 0.3418, 0.25, 0.25, 0.05045, 0.3833, 0.05045, 0.3833, 0.25, 0.25, 0.08029, 0.4197, 0.08029, 0.4197, 0.25, 0.25, 0.1167, 0.4496, 0.1167, 0.4496, 0.25, 0.25, 0.1582, 0.4717, 0.75, 0.49, 0.7968, 0.4854, 0.8418, 0.4717, 0.8833, 0.4496, 0.9197, 0.4197, 0.9496, 0.3833, 0.9717, 0.3418, 0.9854, 0.2968, 0.99, 0.25, 0.9854, 0.2032, 0.9717, 0.1582, 0.9496, 0.1167, 0.9197, 0.08029, 0.8833, 0.05045, 0.8418, 0.02827, 0.7968, 0.01461, 0.75, 0.01, 0.7032, 0.01461, 0.6582, 0.02827, 0.6167, 0.05045, 0.5803, 0.08029, 0.5504, 0.1167, 0.5283, 0.1582, 0.5146, 0.2032, 0.51, 0.25, 0.5146, 0.2968, 0.5283, 0.3418, 0.5504, 0.3833, 0.5803, 0.4197, 0.6167, 0.4496, 0.6582, 0.4717, 0.7032, 0.4854, 0.1582, 0.4717, 0.25, 0.25, 0.2032, 0.4854, 0.2032, 0.4854, 0.25, 0.25, 0.25, 0.49])
me_cone.materials.append(mat_material_004)
me_cone.update()
me_cone_001 = bpy.data.meshes.new('Cone.001')
me_cone_001.from_pydata([(0.0, 1.0, -1.0), (0.1951, 0.9808, -1.0), (0.3827, 0.9239, -1.0), (0.5556, 0.8315, -1.0), (0.7071, 0.7071, -1.0), (0.8315, 0.5556, -1.0), (0.9239, 0.3827, -1.0), (0.9808, 0.1951, -1.0), (1.0, 0.0, -1.0), (0.9808, -0.1951, -1.0), (0.9239, -0.3827, -1.0), (0.8315, -0.5556, -1.0), (0.7071, -0.7071, -1.0), (0.5556, -0.8315, -1.0), (0.3827, -0.9239, -1.0), (0.1951, -0.9808, -1.0), (0.0, -1.0, -1.0), (-0.1951, -0.9808, -1.0), (-0.3827, -0.9239, -1.0), (-0.5556, -0.8315, -1.0), (-0.7071, -0.7071, -1.0), (-0.8315, -0.5556, -1.0), (-0.9239, -0.3827, -1.0), (-0.9808, -0.1951, -1.0), (-1.0, 0.0, -1.0), (-0.9808, 0.1951, -1.0), (-0.9239, 0.3827, -1.0), (-0.8315, 0.5556, -1.0), (-0.7071, 0.7071, -1.0), (-0.5556, 0.8315, -1.0), (-0.3827, 0.9239, -1.0), (-0.1951, 0.9808, -1.0), (0.0, 0.0, 1.0)], [], [(0, 32, 1), (1, 32, 2), (2, 32, 3), (3, 32, 4), (4, 32, 5), (5, 32, 6), (6, 32, 7), (7, 32, 8), (8, 32, 9), (9, 32, 10), (10, 32, 11), (11, 32, 12), (12, 32, 13), (13, 32, 14), (14, 32, 15), (15, 32, 16), (16, 32, 17), (17, 32, 18), (18, 32, 19), (19, 32, 20), (20, 32, 21), (21, 32, 22), (22, 32, 23), (23, 32, 24), (24, 32, 25), (25, 32, 26), (26, 32, 27), (27, 32, 28), (28, 32, 29), (29, 32, 30), (0, 1, 2, 3, 4, 5, 6, 7, 8, 9, 10, 11, 12, 13, 14, 15, 16, 17, 18, 19, 20, 21, 22, 23, 24, 25, 26, 27, 28, 29, 30, 31), (30, 32, 31), (31, 32, 0)])
_uv = me_cone_001.uv_layers.new(name='UVMap')
_uv.uv.foreach_set('vector', [0.25, 0.49, 0.25, 0.25, 0.2968, 0.4854, 0.2968, 0.4854, 0.25, 0.25, 0.3418, 0.4717, 0.3418, 0.4717, 0.25, 0.25, 0.3833, 0.4496, 0.3833, 0.4496, 0.25, 0.25, 0.4197, 0.4197, 0.4197, 0.4197, 0.25, 0.25, 0.4496, 0.3833, 0.4496, 0.3833, 0.25, 0.25, 0.4717, 0.3418, 0.4717, 0.3418, 0.25, 0.25, 0.4854, 0.2968, 0.4854, 0.2968, 0.25, 0.25, 0.49, 0.25, 0.49, 0.25, 0.25, 0.25, 0.4854, 0.2032, 0.4854, 0.2032, 0.25, 0.25, 0.4717, 0.1582, 0.4717, 0.1582, 0.25, 0.25, 0.4496, 0.1167, 0.4496, 0.1167, 0.25, 0.25, 0.4197, 0.08029, 0.4197, 0.08029, 0.25, 0.25, 0.3833, 0.05045, 0.3833, 0.05045, 0.25, 0.25, 0.3418, 0.02827, 0.3418, 0.02827, 0.25, 0.25, 0.2968, 0.01461, 0.2968, 0.01461, 0.25, 0.25, 0.25, 0.01, 0.25, 0.01, 0.25, 0.25, 0.2032, 0.01461, 0.2032, 0.01461, 0.25, 0.25, 0.1582, 0.02827, 0.1582, 0.02827, 0.25, 0.25, 0.1167, 0.05045, 0.1167, 0.05045, 0.25, 0.25, 0.08029, 0.08029, 0.08029, 0.08029, 0.25, 0.25, 0.05045, 0.1167, 0.05045, 0.1167, 0.25, 0.25, 0.02827, 0.1582, 0.02827, 0.1582, 0.25, 0.25, 0.01461, 0.2032, 0.01461, 0.2032, 0.25, 0.25, 0.01, 0.25, 0.01, 0.25, 0.25, 0.25, 0.01461, 0.2968, 0.01461, 0.2968, 0.25, 0.25, 0.02827, 0.3418, 0.02827, 0.3418, 0.25, 0.25, 0.05045, 0.3833, 0.05045, 0.3833, 0.25, 0.25, 0.08029, 0.4197, 0.08029, 0.4197, 0.25, 0.25, 0.1167, 0.4496, 0.1167, 0.4496, 0.25, 0.25, 0.1582, 0.4717, 0.75, 0.49, 0.7968, 0.4854, 0.8418, 0.4717, 0.8833, 0.4496, 0.9197, 0.4197, 0.9496, 0.3833, 0.9717, 0.3418, 0.9854, 0.2968, 0.99, 0.25, 0.9854, 0.2032, 0.9717, 0.1582, 0.9496, 0.1167, 0.9197, 0.08029, 0.8833, 0.05045, 0.8418, 0.02827, 0.7968, 0.01461, 0.75, 0.01, 0.7032, 0.01461, 0.6582, 0.02827, 0.6167, 0.05045, 0.5803, 0.08029, 0.5504, 0.1167, 0.5283, 0.1582, 0.5146, 0.2032, 0.51, 0.25, 0.5146, 0.2968, 0.5283, 0.3418, 0.5504, 0.3833, 0.5803, 0.4197, 0.6167, 0.4496, 0.6582, 0.4717, 0.7032, 0.4854, 0.1582, 0.4717, 0.25, 0.25, 0.2032, 0.4854, 0.2032, 0.4854, 0.25, 0.25, 0.25, 0.49])
me_cone_001.materials.append(mat_material_004)
me_cone_001.update()
me_cone_002 = bpy.data.meshes.new('Cone.002')
me_cone_002.from_pydata([(0.0, 1.0, -1.0), (0.1951, 0.9808, -1.0), (0.3827, 0.9239, -1.0), (0.5556, 0.8315, -1.0), (0.7071, 0.7071, -1.0), (0.8315, 0.5556, -1.0), (0.9239, 0.3827, -1.0), (0.9808, 0.1951, -1.0), (1.0, 0.0, -1.0), (0.9808, -0.1951, -1.0), (0.9239, -0.3827, -1.0), (0.8315, -0.5556, -1.0), (0.7071, -0.7071, -1.0), (0.5556, -0.8315, -1.0), (0.3827, -0.9239, -1.0), (0.1951, -0.9808, -1.0), (0.0, -1.0, -1.0), (-0.1951, -0.9808, -1.0), (-0.3827, -0.9239, -1.0), (-0.5556, -0.8315, -1.0), (-0.7071, -0.7071, -1.0), (-0.8315, -0.5556, -1.0), (-0.9239, -0.3827, -1.0), (-0.9808, -0.1951, -1.0), (-1.0, 0.0, -1.0), (-0.9808, 0.1951, -1.0), (-0.9239, 0.3827, -1.0), (-0.8315, 0.5556, -1.0), (-0.7071, 0.7071, -1.0), (-0.5556, 0.8315, -1.0), (-0.3827, 0.9239, -1.0), (-0.1951, 0.9808, -1.0), (0.0, 0.0, 1.0)], [], [(0, 32, 1), (1, 32, 2), (2, 32, 3), (3, 32, 4), (4, 32, 5), (5, 32, 6), (6, 32, 7), (7, 32, 8), (8, 32, 9), (9, 32, 10), (10, 32, 11), (11, 32, 12), (12, 32, 13), (13, 32, 14), (14, 32, 15), (15, 32, 16), (16, 32, 17), (17, 32, 18), (18, 32, 19), (19, 32, 20), (20, 32, 21), (21, 32, 22), (22, 32, 23), (23, 32, 24), (24, 32, 25), (25, 32, 26), (26, 32, 27), (27, 32, 28), (28, 32, 29), (29, 32, 30), (0, 1, 2, 3, 4, 5, 6, 7, 8, 9, 10, 11, 12, 13, 14, 15, 16, 17, 18, 19, 20, 21, 22, 23, 24, 25, 26, 27, 28, 29, 30, 31), (30, 32, 31), (31, 32, 0)])
_uv = me_cone_002.uv_layers.new(name='UVMap')
_uv.uv.foreach_set('vector', [0.25, 0.49, 0.25, 0.25, 0.2968, 0.4854, 0.2968, 0.4854, 0.25, 0.25, 0.3418, 0.4717, 0.3418, 0.4717, 0.25, 0.25, 0.3833, 0.4496, 0.3833, 0.4496, 0.25, 0.25, 0.4197, 0.4197, 0.4197, 0.4197, 0.25, 0.25, 0.4496, 0.3833, 0.4496, 0.3833, 0.25, 0.25, 0.4717, 0.3418, 0.4717, 0.3418, 0.25, 0.25, 0.4854, 0.2968, 0.4854, 0.2968, 0.25, 0.25, 0.49, 0.25, 0.49, 0.25, 0.25, 0.25, 0.4854, 0.2032, 0.4854, 0.2032, 0.25, 0.25, 0.4717, 0.1582, 0.4717, 0.1582, 0.25, 0.25, 0.4496, 0.1167, 0.4496, 0.1167, 0.25, 0.25, 0.4197, 0.08029, 0.4197, 0.08029, 0.25, 0.25, 0.3833, 0.05045, 0.3833, 0.05045, 0.25, 0.25, 0.3418, 0.02827, 0.3418, 0.02827, 0.25, 0.25, 0.2968, 0.01461, 0.2968, 0.01461, 0.25, 0.25, 0.25, 0.01, 0.25, 0.01, 0.25, 0.25, 0.2032, 0.01461, 0.2032, 0.01461, 0.25, 0.25, 0.1582, 0.02827, 0.1582, 0.02827, 0.25, 0.25, 0.1167, 0.05045, 0.1167, 0.05045, 0.25, 0.25, 0.08029, 0.08029, 0.08029, 0.08029, 0.25, 0.25, 0.05045, 0.1167, 0.05045, 0.1167, 0.25, 0.25, 0.02827, 0.1582, 0.02827, 0.1582, 0.25, 0.25, 0.01461, 0.2032, 0.01461, 0.2032, 0.25, 0.25, 0.01, 0.25, 0.01, 0.25, 0.25, 0.25, 0.01461, 0.2968, 0.01461, 0.2968, 0.25, 0.25, 0.02827, 0.3418, 0.02827, 0.3418, 0.25, 0.25, 0.05045, 0.3833, 0.05045, 0.3833, 0.25, 0.25, 0.08029, 0.4197, 0.08029, 0.4197, 0.25, 0.25, 0.1167, 0.4496, 0.1167, 0.4496, 0.25, 0.25, 0.1582, 0.4717, 0.75, 0.49, 0.7968, 0.4854, 0.8418, 0.4717, 0.8833, 0.4496, 0.9197, 0.4197, 0.9496, 0.3833, 0.9717, 0.3418, 0.9854, 0.2968, 0.99, 0.25, 0.9854, 0.2032, 0.9717, 0.1582, 0.9496, 0.1167, 0.9197, 0.08029, 0.8833, 0.05045, 0.8418, 0.02827, 0.7968, 0.01461, 0.75, 0.01, 0.7032, 0.01461, 0.6582, 0.02827, 0.6167, 0.05045, 0.5803, 0.08029, 0.5504, 0.1167, 0.5283, 0.1582, 0.5146, 0.2032, 0.51, 0.25, 0.5146, 0.2968, 0.5283, 0.3418, 0.5504, 0.3833, 0.5803, 0.4197, 0.6167, 0.4496, 0.6582, 0.4717, 0.7032, 0.4854, 0.1582, 0.4717, 0.25, 0.25, 0.2032, 0.4854, 0.2032, 0.4854, 0.25, 0.25, 0.25, 0.49])
me_cone_002.materials.append(mat_material_004)
me_cone_002.update()

# ---- objects
ob_cube = bpy.data.objects.new('Cube', me_cube)
ob_light = bpy.data.objects.new('Light', light_light)
ob_camera = bpy.data.objects.new('Camera', cam_camera)
ob_cube_001 = bpy.data.objects.new('Cube.001', me_cube_001)
ob_cylinder = bpy.data.objects.new('Cylinder', me_cylinder)
ob_cylinder_001 = bpy.data.objects.new('Cylinder.001', me_cylinder_001)
ob_cylinder_002 = bpy.data.objects.new('Cylinder.002', me_cylinder_002)
ob_cylinder_003 = bpy.data.objects.new('Cylinder.003', me_cylinder_003)
ob_cylinder_004 = bpy.data.objects.new('Cylinder.004', me_cylinder_004)
ob_cylinder_005 = bpy.data.objects.new('Cylinder.005', me_cylinder_005)
ob_cylinder_006 = bpy.data.objects.new('Cylinder.006', me_cylinder_006)
ob_cone = bpy.data.objects.new('Cone', me_cone)
ob_cone_001 = bpy.data.objects.new('Cone.001', me_cone_001)
ob_cone_002 = bpy.data.objects.new('Cone.002', me_cone_002)

# ---- transforms, parenting, visibility, modifiers, constraints
ob_cube.location = (0.0, 0.0, 0.2329)
ob_cube.scale = (3.0, 3.0, 0.2)
ob_cube.lock_rotations_4d = False
ob_cube.empty_display_type = 'ARROWS'
ob_cube.lineart.crease_threshold = 0.0
ob_light.location = (4.076, 1.005, 5.904)
ob_light.rotation_euler = (0.6503, 0.05522, 1.866)
ob_light.lock_rotations_4d = False
ob_light.empty_display_type = 'ARROWS'
ob_light.color = (0.0, 0.0, 0.0, 0.0)
ob_light.lineart.crease_threshold = 0.0
ob_camera.location = (7.359, -6.926, 4.958)
ob_camera.rotation_euler = (1.109, 0.0, 0.8149)
ob_camera.lock_rotations_4d = False
ob_camera.empty_display_type = 'ARROWS'
ob_camera.color = (0.0, 0.0, 0.0, 0.0)
ob_camera.display_type = 'WIRE'
ob_camera.lineart.crease_threshold = 0.0
ob_cube_001.location = (0.0, 0.0, 0.4325)
ob_cube_001.scale = (3.2, 3.2, 0.05)
ob_cube_001.lock_rotations_4d = False
ob_cube_001.empty_display_type = 'ARROWS'
ob_cube_001.lineart.crease_threshold = 0.0
ob_cylinder.location = (0.0, 0.0, 1.985)
ob_cylinder.scale = (1.0, 1.0, 1.5)
ob_cylinder_001.location = (0.0, 0.0, 3.127)
ob_cylinder_001.scale = (1.3, 1.3, 0.05)
ob_cylinder_002.location = (0.0, 0.0, 2.712)
ob_cylinder_002.scale = (1.2, 1.2, 0.05)
ob_cylinder_003.location = (0.0, 0.0, 2.46)
ob_cylinder_003.scale = (1.1, 1.1, 0.05)
ob_cylinder_004.location = (0.0, 0.0, 2.196)
ob_cylinder_004.scale = (1.1, 1.1, 0.05)
ob_cylinder_005.location = (0.0, -1.359, 1.328)
ob_cylinder_005.rotation_euler = (1.571, 0.0, 0.0)
ob_cylinder_005.scale = (0.5, 0.5, 0.05)
ob_cylinder_006.location = (0.0, -1.408, 1.328)
ob_cylinder_006.rotation_euler = (1.571, 0.0, 0.0)
ob_cylinder_006.scale = (0.1, 0.1, 0.05)
ob_cone.location = (-0.1502, -1.494, 1.216)
ob_cone.rotation_euler = (0.7854, 0.7854, 1.571)
ob_cone.scale = (0.2, 0.2, 0.2)
ob_cone_001.location = (0.2035, -1.494, 1.216)
ob_cone_001.rotation_euler = (5.236, 0.7854, 1.571)
ob_cone_001.scale = (0.2, 0.2, 0.2)
ob_cone_002.location = (0.005401, -1.494, 1.527)
ob_cone_002.rotation_euler = (3.142, 0.7854, 1.571)
ob_cone_002.scale = (0.2, 0.2, 0.2)

# ---- collection membership
col_collection.objects.link(ob_cube)
col_collection.objects.link(ob_light)
col_collection.objects.link(ob_camera)
col_collection.objects.link(ob_cube_001)
col_collection.objects.link(ob_cylinder)
col_collection.objects.link(ob_cylinder_001)
col_collection.objects.link(ob_cylinder_002)
col_collection.objects.link(ob_cylinder_003)
col_collection.objects.link(ob_cylinder_004)
col_collection.objects.link(ob_cylinder_005)
col_collection.objects.link(ob_cylinder_006)
col_collection.objects.link(ob_cone)
col_collection.objects.link(ob_cone_001)
col_collection.objects.link(ob_cone_002)

# ---- scene / render settings (as saved in the file)
scene.camera = ob_camera
scene.frame_start = 1; scene.frame_end = 250; scene.frame_set(1)
scene.render.engine = 'BLENDER_EEVEE_NEXT'
scene.cycles.sampling_pattern = 'TABULATED_SOBOL'
scene.cycles.use_light_tree = False
scene.view_settings.view_transform = 'Filmic'
bpy.context.view_layer.update()
